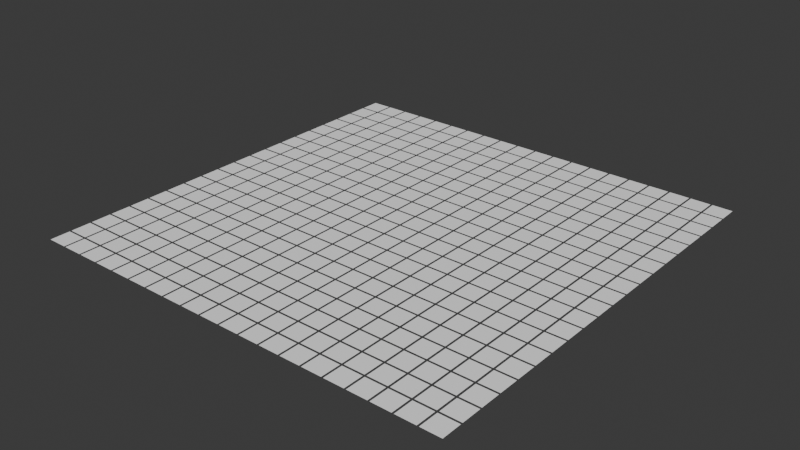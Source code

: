 # Source: QScenes_base.blend  (saved by Blender 4.1.24; exported with 4.5.12 LTS)
import bpy
from mathutils import Matrix  # noqa: F401  (used for matrix-valued properties, if any)

bpy.ops.wm.read_factory_settings(use_empty=True)
scene = bpy.context.scene
scene.name = 'Scene'

# ---- collections
col_collection = bpy.data.collections.new('Collection'); scene.collection.children.link(col_collection)

# ---- materials (node trees are filled in below, after node groups)
mat_material = bpy.data.materials.new('Material')
mat_material.alpha_threshold = 0.0
mat_material.use_transparent_shadow = False
mat_material.roughness = 0.5
mat_material.line_color = (0.0, 0.0, 0.0, 1.0)
mat_material_001 = bpy.data.materials.new('Material.001')
mat_material_001.use_transparent_shadow = False

# ---- material node trees
mat_material.use_nodes = True; mat_material.node_tree.nodes.clear()
_N = mat_material.node_tree.nodes; _L = mat_material.node_tree.links
n0 = _N.new('ShaderNodeOutputMaterial'); n0.name = 'Material Output'; n0.location = (300, 300)
n1 = _N.new('ShaderNodeBsdfPrincipled'); n1.name = 'Principled BSDF'; n1.location = (10, 300)
n1.inputs[0].default_value = (1.0, 1.0, 1.0, 1.0)
n1.inputs[3].default_value = 1.45
_L.new(n1.outputs[0], n0.inputs[0])
n0.is_active_output = True
mat_material_001.use_nodes = True; mat_material_001.node_tree.nodes.clear()
_N = mat_material_001.node_tree.nodes; _L = mat_material_001.node_tree.links
n0 = _N.new('ShaderNodeBsdfPrincipled'); n0.name = 'Principled BSDF'; n0.location = (10, 300)
n0.inputs[0].default_value = (0.8003, 0.01039, 0.0, 1.0)
n1 = _N.new('ShaderNodeOutputMaterial'); n1.name = 'Material Output'; n1.location = (300, 300)
_L.new(n0.outputs[0], n1.inputs[0])
n1.is_active_output = True

# ---- world
world_world = bpy.data.worlds.new('World'); scene.world = world_world
world_world.use_nodes = True; world_world.node_tree.nodes.clear()
_N = world_world.node_tree.nodes; _L = world_world.node_tree.links
n0 = _N.new('ShaderNodeOutputWorld'); n0.name = 'World Output'; n0.location = (300, 300)
n1 = _N.new('ShaderNodeBackground'); n1.name = 'Background'; n1.location = (10, 300)
n1.inputs[0].default_value = (0.05088, 0.05088, 0.05088, 1.0)
_L.new(n1.outputs[0], n0.inputs[0])
n0.is_active_output = True
world_world.color = (0.05088, 0.05088, 0.05088)
world_world.use_sun_shadow = False
world_world.sun_shadow_jitter_overblur = 0.0

# ---- meshes
me_cube_001 = bpy.data.meshes.new('Cube.001')
me_cube_001.from_pydata([(-1.0, -1.0, 1.0), (-1.0, 1.0, 1.0), (1.0, -1.0, 1.0), (1.0, 1.0, 1.0), (1.2, -1.0, 1.0), (1.2, 1.0, 1.0), (3.2, -1.0, 1.0), (3.2, 1.0, 1.0), (3.4, -1.0, 1.0), (3.4, 1.0, 1.0), (5.4, -1.0, 1.0), (5.4, 1.0, 1.0), (5.6, -1.0, 1.0), (5.6, 1.0, 1.0), (7.6, -1.0, 1.0), (7.6, 1.0, 1.0), (7.8, -1.0, 1.0), (7.8, 1.0, 1.0), (9.8, -1.0, 1.0), (9.8, 1.0, 1.0), (10.0, -1.0, 1.0), (10.0, 1.0, 1.0), (12.0, -1.0, 1.0), (12.0, 1.0, 1.0), (12.2, -1.0, 1.0), (12.2, 1.0, 1.0), (14.2, -1.0, 1.0), (14.2, 1.0, 1.0), (14.4, -1.0, 1.0), (14.4, 1.0, 1.0), (16.4, -1.0, 1.0), (16.4, 1.0, 1.0), (16.6, -1.0, 1.0), (16.6, 1.0, 1.0), (18.6, -1.0, 1.0), (18.6, 1.0, 1.0), (18.8, -1.0, 1.0), (18.8, 1.0, 1.0), (20.8, -1.0, 1.0), (20.8, 1.0, 1.0), (21.0, -1.0, 1.0), (21.0, 1.0, 1.0), (23.0, -1.0, 1.0), (23.0, 1.0, 1.0), (23.2, -1.0, 1.0), (23.2, 1.0, 1.0), (25.2, -1.0, 1.0), (25.2, 1.0, 1.0), (25.4, -1.0, 1.0), (25.4, 1.0, 1.0), (27.4, -1.0, 1.0), (27.4, 1.0, 1.0), (27.6, -1.0, 1.0), (27.6, 1.0, 1.0), (29.6, -1.0, 1.0), (29.6, 1.0, 1.0), (29.8, -1.0, 1.0), (29.8, 1.0, 1.0), (31.8, -1.0, 1.0), (31.8, 1.0, 1.0), (32.0, -1.0, 1.0), (32.0, 1.0, 1.0), (34.0, -1.0, 1.0), (34.0, 1.0, 1.0), (34.2, -1.0, 1.0), (34.2, 1.0, 1.0), (36.2, -1.0, 1.0), (36.2, 1.0, 1.0), (36.4, -1.0, 1.0), (36.4, 1.0, 1.0), (38.4, -1.0, 1.0), (38.4, 1.0, 1.0), (38.6, -1.0, 1.0), (38.6, 1.0, 1.0), (40.6, -1.0, 1.0), (40.6, 1.0, 1.0), (40.8, -1.0, 1.0), (40.8, 1.0, 1.0), (42.8, -1.0, 1.0), (42.8, 1.0, 1.0), (-1.0, 1.2, 1.0), (-1.0, 3.2, 1.0), (1.0, 1.2, 1.0), (1.0, 3.2, 1.0), (1.2, 1.2, 1.0), (1.2, 3.2, 1.0), (3.2, 1.2, 1.0), (3.2, 3.2, 1.0), (3.4, 1.2, 1.0), (3.4, 3.2, 1.0), (5.4, 1.2, 1.0), (5.4, 3.2, 1.0), (5.6, 1.2, 1.0), (5.6, 3.2, 1.0), (7.6, 1.2, 1.0), (7.6, 3.2, 1.0), (7.8, 1.2, 1.0), (7.8, 3.2, 1.0), (9.8, 1.2, 1.0), (9.8, 3.2, 1.0), (10.0, 1.2, 1.0), (10.0, 3.2, 1.0), (12.0, 1.2, 1.0), (12.0, 3.2, 1.0), (12.2, 1.2, 1.0), (12.2, 3.2, 1.0), (14.2, 1.2, 1.0), (14.2, 3.2, 1.0), (14.4, 1.2, 1.0), (14.4, 3.2, 1.0), (16.4, 1.2, 1.0), (16.4, 3.2, 1.0), (16.6, 1.2, 1.0), (16.6, 3.2, 1.0), (18.6, 1.2, 1.0), (18.6, 3.2, 1.0), (18.8, 1.2, 1.0), (18.8, 3.2, 1.0), (20.8, 1.2, 1.0), (20.8, 3.2, 1.0), (21.0, 1.2, 1.0), (21.0, 3.2, 1.0), (23.0, 1.2, 1.0), (23.0, 3.2, 1.0), (23.2, 1.2, 1.0), (23.2, 3.2, 1.0), (25.2, 1.2, 1.0), (25.2, 3.2, 1.0), (25.4, 1.2, 1.0), (25.4, 3.2, 1.0), (27.4, 1.2, 1.0), (27.4, 3.2, 1.0), (27.6, 1.2, 1.0), (27.6, 3.2, 1.0), (29.6, 1.2, 1.0), (29.6, 3.2, 1.0), (29.8, 1.2, 1.0), (29.8, 3.2, 1.0), (31.8, 1.2, 1.0), (31.8, 3.2, 1.0), (32.0, 1.2, 1.0), (32.0, 3.2, 1.0), (34.0, 1.2, 1.0), (34.0, 3.2, 1.0), (34.2, 1.2, 1.0), (34.2, 3.2, 1.0), (36.2, 1.2, 1.0), (36.2, 3.2, 1.0), (36.4, 1.2, 1.0), (36.4, 3.2, 1.0), (38.4, 1.2, 1.0), (38.4, 3.2, 1.0), (38.6, 1.2, 1.0), (38.6, 3.2, 1.0), (40.6, 1.2, 1.0), (40.6, 3.2, 1.0), (40.8, 1.2, 1.0), (40.8, 3.2, 1.0), (42.8, 1.2, 1.0), (42.8, 3.2, 1.0), (-1.0, 3.4, 1.0), (-1.0, 5.4, 1.0), (1.0, 3.4, 1.0), (1.0, 5.4, 1.0), (1.2, 3.4, 1.0), (1.2, 5.4, 1.0), (3.2, 3.4, 1.0), (3.2, 5.4, 1.0), (3.4, 3.4, 1.0), (3.4, 5.4, 1.0), (5.4, 3.4, 1.0), (5.4, 5.4, 1.0), (5.6, 3.4, 1.0), (5.6, 5.4, 1.0), (7.6, 3.4, 1.0), (7.6, 5.4, 1.0), (7.8, 3.4, 1.0), (7.8, 5.4, 1.0), (9.8, 3.4, 1.0), (9.8, 5.4, 1.0), (10.0, 3.4, 1.0), (10.0, 5.4, 1.0), (12.0, 3.4, 1.0), (12.0, 5.4, 1.0), (12.2, 3.4, 1.0), (12.2, 5.4, 1.0), (14.2, 3.4, 1.0), (14.2, 5.4, 1.0), (14.4, 3.4, 1.0), (14.4, 5.4, 1.0), (16.4, 3.4, 1.0), (16.4, 5.4, 1.0), (16.6, 3.4, 1.0), (16.6, 5.4, 1.0), (18.6, 3.4, 1.0), (18.6, 5.4, 1.0), (18.8, 3.4, 1.0), (18.8, 5.4, 1.0), (20.8, 3.4, 1.0), (20.8, 5.4, 1.0), (21.0, 3.4, 1.0), (21.0, 5.4, 1.0), (23.0, 3.4, 1.0), (23.0, 5.4, 1.0), (23.2, 3.4, 1.0), (23.2, 5.4, 1.0), (25.2, 3.4, 1.0), (25.2, 5.4, 1.0), (25.4, 3.4, 1.0), (25.4, 5.4, 1.0), (27.4, 3.4, 1.0), (27.4, 5.4, 1.0), (27.6, 3.4, 1.0), (27.6, 5.4, 1.0), (29.6, 3.4, 1.0), (29.6, 5.4, 1.0), (29.8, 3.4, 1.0), (29.8, 5.4, 1.0), (31.8, 3.4, 1.0), (31.8, 5.4, 1.0), (32.0, 3.4, 1.0), (32.0, 5.4, 1.0), (34.0, 3.4, 1.0), (34.0, 5.4, 1.0), (34.2, 3.4, 1.0), (34.2, 5.4, 1.0), (36.2, 3.4, 1.0), (36.2, 5.4, 1.0), (36.4, 3.4, 1.0), (36.4, 5.4, 1.0), (38.4, 3.4, 1.0), (38.4, 5.4, 1.0), (38.6, 3.4, 1.0), (38.6, 5.4, 1.0), (40.6, 3.4, 1.0), (40.6, 5.4, 1.0), (40.8, 3.4, 1.0), (40.8, 5.4, 1.0), (42.8, 3.4, 1.0), (42.8, 5.4, 1.0), (-1.0, 5.6, 1.0), (-1.0, 7.6, 1.0), (1.0, 5.6, 1.0), (1.0, 7.6, 1.0), (1.2, 5.6, 1.0), (1.2, 7.6, 1.0), (3.2, 5.6, 1.0), (3.2, 7.6, 1.0), (3.4, 5.6, 1.0), (3.4, 7.6, 1.0), (5.4, 5.6, 1.0), (5.4, 7.6, 1.0), (5.6, 5.6, 1.0), (5.6, 7.6, 1.0), (7.6, 5.6, 1.0), (7.6, 7.6, 1.0), (7.8, 5.6, 1.0), (7.8, 7.6, 1.0), (9.8, 5.6, 1.0), (9.8, 7.6, 1.0), (10.0, 5.6, 1.0), (10.0, 7.6, 1.0), (12.0, 5.6, 1.0), (12.0, 7.6, 1.0), (12.2, 5.6, 1.0), (12.2, 7.6, 1.0), (14.2, 5.6, 1.0), (14.2, 7.6, 1.0), (14.4, 5.6, 1.0), (14.4, 7.6, 1.0), (16.4, 5.6, 1.0), (16.4, 7.6, 1.0), (16.6, 5.6, 1.0), (16.6, 7.6, 1.0), (18.6, 5.6, 1.0), (18.6, 7.6, 1.0), (18.8, 5.6, 1.0), (18.8, 7.6, 1.0), (20.8, 5.6, 1.0), (20.8, 7.6, 1.0), (21.0, 5.6, 1.0), (21.0, 7.6, 1.0), (23.0, 5.6, 1.0), (23.0, 7.6, 1.0), (23.2, 5.6, 1.0), (23.2, 7.6, 1.0), (25.2, 5.6, 1.0), (25.2, 7.6, 1.0), (25.4, 5.6, 1.0), (25.4, 7.6, 1.0), (27.4, 5.6, 1.0), (27.4, 7.6, 1.0), (27.6, 5.6, 1.0), (27.6, 7.6, 1.0), (29.6, 5.6, 1.0), (29.6, 7.6, 1.0), (29.8, 5.6, 1.0), (29.8, 7.6, 1.0), (31.8, 5.6, 1.0), (31.8, 7.6, 1.0), (32.0, 5.6, 1.0), (32.0, 7.6, 1.0), (34.0, 5.6, 1.0), (34.0, 7.6, 1.0), (34.2, 5.6, 1.0), (34.2, 7.6, 1.0), (36.2, 5.6, 1.0), (36.2, 7.6, 1.0), (36.4, 5.6, 1.0), (36.4, 7.6, 1.0), (38.4, 5.6, 1.0), (38.4, 7.6, 1.0), (38.6, 5.6, 1.0), (38.6, 7.6, 1.0), (40.6, 5.6, 1.0), (40.6, 7.6, 1.0), (40.8, 5.6, 1.0), (40.8, 7.6, 1.0), (42.8, 5.6, 1.0), (42.8, 7.6, 1.0), (-1.0, 7.8, 1.0), (-1.0, 9.8, 1.0), (1.0, 7.8, 1.0), (1.0, 9.8, 1.0), (1.2, 7.8, 1.0), (1.2, 9.8, 1.0), (3.2, 7.8, 1.0), (3.2, 9.8, 1.0), (3.4, 7.8, 1.0), (3.4, 9.8, 1.0), (5.4, 7.8, 1.0), (5.4, 9.8, 1.0), (5.6, 7.8, 1.0), (5.6, 9.8, 1.0), (7.6, 7.8, 1.0), (7.6, 9.8, 1.0), (7.8, 7.8, 1.0), (7.8, 9.8, 1.0), (9.8, 7.8, 1.0), (9.8, 9.8, 1.0), (10.0, 7.8, 1.0), (10.0, 9.8, 1.0), (12.0, 7.8, 1.0), (12.0, 9.8, 1.0), (12.2, 7.8, 1.0), (12.2, 9.8, 1.0), (14.2, 7.8, 1.0), (14.2, 9.8, 1.0), (14.4, 7.8, 1.0), (14.4, 9.8, 1.0), (16.4, 7.8, 1.0), (16.4, 9.8, 1.0), (16.6, 7.8, 1.0), (16.6, 9.8, 1.0), (18.6, 7.8, 1.0), (18.6, 9.8, 1.0), (18.8, 7.8, 1.0), (18.8, 9.8, 1.0), (20.8, 7.8, 1.0), (20.8, 9.8, 1.0), (21.0, 7.8, 1.0), (21.0, 9.8, 1.0), (23.0, 7.8, 1.0), (23.0, 9.8, 1.0), (23.2, 7.8, 1.0), (23.2, 9.8, 1.0), (25.2, 7.8, 1.0), (25.2, 9.8, 1.0), (25.4, 7.8, 1.0), (25.4, 9.8, 1.0), (27.4, 7.8, 1.0), (27.4, 9.8, 1.0), (27.6, 7.8, 1.0), (27.6, 9.8, 1.0), (29.6, 7.8, 1.0), (29.6, 9.8, 1.0), (29.8, 7.8, 1.0), (29.8, 9.8, 1.0), (31.8, 7.8, 1.0), (31.8, 9.8, 1.0), (32.0, 7.8, 1.0), (32.0, 9.8, 1.0), (34.0, 7.8, 1.0), (34.0, 9.8, 1.0), (34.2, 7.8, 1.0), (34.2, 9.8, 1.0), (36.2, 7.8, 1.0), (36.2, 9.8, 1.0), (36.4, 7.8, 1.0), (36.4, 9.8, 1.0), (38.4, 7.8, 1.0), (38.4, 9.8, 1.0), (38.6, 7.8, 1.0), (38.6, 9.8, 1.0), (40.6, 7.8, 1.0), (40.6, 9.8, 1.0), (40.8, 7.8, 1.0), (40.8, 9.8, 1.0), (42.8, 7.8, 1.0), (42.8, 9.8, 1.0), (-1.0, 10.0, 1.0), (-1.0, 12.0, 1.0), (1.0, 10.0, 1.0), (1.0, 12.0, 1.0), (1.2, 10.0, 1.0), (1.2, 12.0, 1.0), (3.2, 10.0, 1.0), (3.2, 12.0, 1.0), (3.4, 10.0, 1.0), (3.4, 12.0, 1.0), (5.4, 10.0, 1.0), (5.4, 12.0, 1.0), (5.6, 10.0, 1.0), (5.6, 12.0, 1.0), (7.6, 10.0, 1.0), (7.6, 12.0, 1.0), (7.8, 10.0, 1.0), (7.8, 12.0, 1.0), (9.8, 10.0, 1.0), (9.8, 12.0, 1.0), (10.0, 10.0, 1.0), (10.0, 12.0, 1.0), (12.0, 10.0, 1.0), (12.0, 12.0, 1.0), (12.2, 10.0, 1.0), (12.2, 12.0, 1.0), (14.2, 10.0, 1.0), (14.2, 12.0, 1.0), (14.4, 10.0, 1.0), (14.4, 12.0, 1.0), (16.4, 10.0, 1.0), (16.4, 12.0, 1.0), (16.6, 10.0, 1.0), (16.6, 12.0, 1.0), (18.6, 10.0, 1.0), (18.6, 12.0, 1.0), (18.8, 10.0, 1.0), (18.8, 12.0, 1.0), (20.8, 10.0, 1.0), (20.8, 12.0, 1.0), (21.0, 10.0, 1.0), (21.0, 12.0, 1.0), (23.0, 10.0, 1.0), (23.0, 12.0, 1.0), (23.2, 10.0, 1.0), (23.2, 12.0, 1.0), (25.2, 10.0, 1.0), (25.2, 12.0, 1.0), (25.4, 10.0, 1.0), (25.4, 12.0, 1.0), (27.4, 10.0, 1.0), (27.4, 12.0, 1.0), (27.6, 10.0, 1.0), (27.6, 12.0, 1.0), (29.6, 10.0, 1.0), (29.6, 12.0, 1.0), (29.8, 10.0, 1.0), (29.8, 12.0, 1.0), (31.8, 10.0, 1.0), (31.8, 12.0, 1.0), (32.0, 10.0, 1.0), (32.0, 12.0, 1.0), (34.0, 10.0, 1.0), (34.0, 12.0, 1.0), (34.2, 10.0, 1.0), (34.2, 12.0, 1.0), (36.2, 10.0, 1.0), (36.2, 12.0, 1.0), (36.4, 10.0, 1.0), (36.4, 12.0, 1.0), (38.4, 10.0, 1.0), (38.4, 12.0, 1.0), (38.6, 10.0, 1.0), (38.6, 12.0, 1.0), (40.6, 10.0, 1.0), (40.6, 12.0, 1.0), (40.8, 10.0, 1.0), (40.8, 12.0, 1.0), (42.8, 10.0, 1.0), (42.8, 12.0, 1.0), (-1.0, 12.2, 1.0), (-1.0, 14.2, 1.0), (1.0, 12.2, 1.0), (1.0, 14.2, 1.0), (1.2, 12.2, 1.0), (1.2, 14.2, 1.0), (3.2, 12.2, 1.0), (3.2, 14.2, 1.0), (3.4, 12.2, 1.0), (3.4, 14.2, 1.0), (5.4, 12.2, 1.0), (5.4, 14.2, 1.0), (5.6, 12.2, 1.0), (5.6, 14.2, 1.0), (7.6, 12.2, 1.0), (7.6, 14.2, 1.0), (7.8, 12.2, 1.0), (7.8, 14.2, 1.0), (9.8, 12.2, 1.0), (9.8, 14.2, 1.0), (10.0, 12.2, 1.0), (10.0, 14.2, 1.0), (12.0, 12.2, 1.0), (12.0, 14.2, 1.0), (12.2, 12.2, 1.0), (12.2, 14.2, 1.0), (14.2, 12.2, 1.0), (14.2, 14.2, 1.0), (14.4, 12.2, 1.0), (14.4, 14.2, 1.0), (16.4, 12.2, 1.0), (16.4, 14.2, 1.0), (16.6, 12.2, 1.0), (16.6, 14.2, 1.0), (18.6, 12.2, 1.0), (18.6, 14.2, 1.0), (18.8, 12.2, 1.0), (18.8, 14.2, 1.0), (20.8, 12.2, 1.0), (20.8, 14.2, 1.0), (21.0, 12.2, 1.0), (21.0, 14.2, 1.0), (23.0, 12.2, 1.0), (23.0, 14.2, 1.0), (23.2, 12.2, 1.0), (23.2, 14.2, 1.0), (25.2, 12.2, 1.0), (25.2, 14.2, 1.0), (25.4, 12.2, 1.0), (25.4, 14.2, 1.0), (27.4, 12.2, 1.0), (27.4, 14.2, 1.0), (27.6, 12.2, 1.0), (27.6, 14.2, 1.0), (29.6, 12.2, 1.0), (29.6, 14.2, 1.0), (29.8, 12.2, 1.0), (29.8, 14.2, 1.0), (31.8, 12.2, 1.0), (31.8, 14.2, 1.0), (32.0, 12.2, 1.0), (32.0, 14.2, 1.0), (34.0, 12.2, 1.0), (34.0, 14.2, 1.0), (34.2, 12.2, 1.0), (34.2, 14.2, 1.0), (36.2, 12.2, 1.0), (36.2, 14.2, 1.0), (36.4, 12.2, 1.0), (36.4, 14.2, 1.0), (38.4, 12.2, 1.0), (38.4, 14.2, 1.0), (38.6, 12.2, 1.0), (38.6, 14.2, 1.0), (40.6, 12.2, 1.0), (40.6, 14.2, 1.0), (40.8, 12.2, 1.0), (40.8, 14.2, 1.0), (42.8, 12.2, 1.0), (42.8, 14.2, 1.0), (-1.0, 14.4, 1.0), (-1.0, 16.4, 1.0), (1.0, 14.4, 1.0), (1.0, 16.4, 1.0), (1.2, 14.4, 1.0), (1.2, 16.4, 1.0), (3.2, 14.4, 1.0), (3.2, 16.4, 1.0), (3.4, 14.4, 1.0), (3.4, 16.4, 1.0), (5.4, 14.4, 1.0), (5.4, 16.4, 1.0), (5.6, 14.4, 1.0), (5.6, 16.4, 1.0), (7.6, 14.4, 1.0), (7.6, 16.4, 1.0), (7.8, 14.4, 1.0), (7.8, 16.4, 1.0), (9.8, 14.4, 1.0), (9.8, 16.4, 1.0), (10.0, 14.4, 1.0), (10.0, 16.4, 1.0), (12.0, 14.4, 1.0), (12.0, 16.4, 1.0), (12.2, 14.4, 1.0), (12.2, 16.4, 1.0), (14.2, 14.4, 1.0), (14.2, 16.4, 1.0), (14.4, 14.4, 1.0), (14.4, 16.4, 1.0), (16.4, 14.4, 1.0), (16.4, 16.4, 1.0), (16.6, 14.4, 1.0), (16.6, 16.4, 1.0), (18.6, 14.4, 1.0), (18.6, 16.4, 1.0), (18.8, 14.4, 1.0), (18.8, 16.4, 1.0), (20.8, 14.4, 1.0), (20.8, 16.4, 1.0), (21.0, 14.4, 1.0), (21.0, 16.4, 1.0), (23.0, 14.4, 1.0), (23.0, 16.4, 1.0), (23.2, 14.4, 1.0), (23.2, 16.4, 1.0), (25.2, 14.4, 1.0), (25.2, 16.4, 1.0), (25.4, 14.4, 1.0), (25.4, 16.4, 1.0), (27.4, 14.4, 1.0), (27.4, 16.4, 1.0), (27.6, 14.4, 1.0), (27.6, 16.4, 1.0), (29.6, 14.4, 1.0), (29.6, 16.4, 1.0), (29.8, 14.4, 1.0), (29.8, 16.4, 1.0), (31.8, 14.4, 1.0), (31.8, 16.4, 1.0), (32.0, 14.4, 1.0), (32.0, 16.4, 1.0), (34.0, 14.4, 1.0), (34.0, 16.4, 1.0), (34.2, 14.4, 1.0), (34.2, 16.4, 1.0), (36.2, 14.4, 1.0), (36.2, 16.4, 1.0), (36.4, 14.4, 1.0), (36.4, 16.4, 1.0), (38.4, 14.4, 1.0), (38.4, 16.4, 1.0), (38.6, 14.4, 1.0), (38.6, 16.4, 1.0), (40.6, 14.4, 1.0), (40.6, 16.4, 1.0), (40.8, 14.4, 1.0), (40.8, 16.4, 1.0), (42.8, 14.4, 1.0), (42.8, 16.4, 1.0), (-1.0, 16.6, 1.0), (-1.0, 18.6, 1.0), (1.0, 16.6, 1.0), (1.0, 18.6, 1.0), (1.2, 16.6, 1.0), (1.2, 18.6, 1.0), (3.2, 16.6, 1.0), (3.2, 18.6, 1.0), (3.4, 16.6, 1.0), (3.4, 18.6, 1.0), (5.4, 16.6, 1.0), (5.4, 18.6, 1.0), (5.6, 16.6, 1.0), (5.6, 18.6, 1.0), (7.6, 16.6, 1.0), (7.6, 18.6, 1.0), (7.8, 16.6, 1.0), (7.8, 18.6, 1.0), (9.8, 16.6, 1.0), (9.8, 18.6, 1.0), (10.0, 16.6, 1.0), (10.0, 18.6, 1.0), (12.0, 16.6, 1.0), (12.0, 18.6, 1.0), (12.2, 16.6, 1.0), (12.2, 18.6, 1.0), (14.2, 16.6, 1.0), (14.2, 18.6, 1.0), (14.4, 16.6, 1.0), (14.4, 18.6, 1.0), (16.4, 16.6, 1.0), (16.4, 18.6, 1.0), (16.6, 16.6, 1.0), (16.6, 18.6, 1.0), (18.6, 16.6, 1.0), (18.6, 18.6, 1.0), (18.8, 16.6, 1.0), (18.8, 18.6, 1.0), (20.8, 16.6, 1.0), (20.8, 18.6, 1.0), (21.0, 16.6, 1.0), (21.0, 18.6, 1.0), (23.0, 16.6, 1.0), (23.0, 18.6, 1.0), (23.2, 16.6, 1.0), (23.2, 18.6, 1.0), (25.2, 16.6, 1.0), (25.2, 18.6, 1.0), (25.4, 16.6, 1.0), (25.4, 18.6, 1.0), (27.4, 16.6, 1.0), (27.4, 18.6, 1.0), (27.6, 16.6, 1.0), (27.6, 18.6, 1.0), (29.6, 16.6, 1.0), (29.6, 18.6, 1.0), (29.8, 16.6, 1.0), (29.8, 18.6, 1.0), (31.8, 16.6, 1.0), (31.8, 18.6, 1.0), (32.0, 16.6, 1.0), (32.0, 18.6, 1.0), (34.0, 16.6, 1.0), (34.0, 18.6, 1.0), (34.2, 16.6, 1.0), (34.2, 18.6, 1.0), (36.2, 16.6, 1.0), (36.2, 18.6, 1.0), (36.4, 16.6, 1.0), (36.4, 18.6, 1.0), (38.4, 16.6, 1.0), (38.4, 18.6, 1.0), (38.6, 16.6, 1.0), (38.6, 18.6, 1.0), (40.6, 16.6, 1.0), (40.6, 18.6, 1.0), (40.8, 16.6, 1.0), (40.8, 18.6, 1.0), (42.8, 16.6, 1.0), (42.8, 18.6, 1.0), (-1.0, 18.8, 1.0), (-1.0, 20.8, 1.0), (1.0, 18.8, 1.0), (1.0, 20.8, 1.0), (1.2, 18.8, 1.0), (1.2, 20.8, 1.0), (3.2, 18.8, 1.0), (3.2, 20.8, 1.0), (3.4, 18.8, 1.0), (3.4, 20.8, 1.0), (5.4, 18.8, 1.0), (5.4, 20.8, 1.0), (5.6, 18.8, 1.0), (5.6, 20.8, 1.0), (7.6, 18.8, 1.0), (7.6, 20.8, 1.0), (7.8, 18.8, 1.0), (7.8, 20.8, 1.0), (9.8, 18.8, 1.0), (9.8, 20.8, 1.0), (10.0, 18.8, 1.0), (10.0, 20.8, 1.0), (12.0, 18.8, 1.0), (12.0, 20.8, 1.0), (12.2, 18.8, 1.0), (12.2, 20.8, 1.0), (14.2, 18.8, 1.0), (14.2, 20.8, 1.0), (14.4, 18.8, 1.0), (14.4, 20.8, 1.0), (16.4, 18.8, 1.0), (16.4, 20.8, 1.0), (16.6, 18.8, 1.0), (16.6, 20.8, 1.0), (18.6, 18.8, 1.0), (18.6, 20.8, 1.0), (18.8, 18.8, 1.0), (18.8, 20.8, 1.0), (20.8, 18.8, 1.0), (20.8, 20.8, 1.0), (21.0, 18.8, 1.0), (21.0, 20.8, 1.0), (23.0, 18.8, 1.0), (23.0, 20.8, 1.0), (23.2, 18.8, 1.0), (23.2, 20.8, 1.0), (25.2, 18.8, 1.0), (25.2, 20.8, 1.0), (25.4, 18.8, 1.0), (25.4, 20.8, 1.0), (27.4, 18.8, 1.0), (27.4, 20.8, 1.0), (27.6, 18.8, 1.0), (27.6, 20.8, 1.0), (29.6, 18.8, 1.0), (29.6, 20.8, 1.0), (29.8, 18.8, 1.0), (29.8, 20.8, 1.0), (31.8, 18.8, 1.0), (31.8, 20.8, 1.0), (32.0, 18.8, 1.0), (32.0, 20.8, 1.0), (34.0, 18.8, 1.0), (34.0, 20.8, 1.0), (34.2, 18.8, 1.0), (34.2, 20.8, 1.0), (36.2, 18.8, 1.0), (36.2, 20.8, 1.0), (36.4, 18.8, 1.0), (36.4, 20.8, 1.0), (38.4, 18.8, 1.0), (38.4, 20.8, 1.0), (38.6, 18.8, 1.0), (38.6, 20.8, 1.0), (40.6, 18.8, 1.0), (40.6, 20.8, 1.0), (40.8, 18.8, 1.0), (40.8, 20.8, 1.0), (42.8, 18.8, 1.0), (42.8, 20.8, 1.0), (-1.0, 21.0, 1.0), (-1.0, 23.0, 1.0), (1.0, 21.0, 1.0), (1.0, 23.0, 1.0), (1.2, 21.0, 1.0), (1.2, 23.0, 1.0), (3.2, 21.0, 1.0), (3.2, 23.0, 1.0), (3.4, 21.0, 1.0), (3.4, 23.0, 1.0), (5.4, 21.0, 1.0), (5.4, 23.0, 1.0), (5.6, 21.0, 1.0), (5.6, 23.0, 1.0), (7.6, 21.0, 1.0), (7.6, 23.0, 1.0), (7.8, 21.0, 1.0), (7.8, 23.0, 1.0), (9.8, 21.0, 1.0), (9.8, 23.0, 1.0), (10.0, 21.0, 1.0), (10.0, 23.0, 1.0), (12.0, 21.0, 1.0), (12.0, 23.0, 1.0), (12.2, 21.0, 1.0), (12.2, 23.0, 1.0), (14.2, 21.0, 1.0), (14.2, 23.0, 1.0), (14.4, 21.0, 1.0), (14.4, 23.0, 1.0), (16.4, 21.0, 1.0), (16.4, 23.0, 1.0), (16.6, 21.0, 1.0), (16.6, 23.0, 1.0), (18.6, 21.0, 1.0), (18.6, 23.0, 1.0), (18.8, 21.0, 1.0), (18.8, 23.0, 1.0), (20.8, 21.0, 1.0), (20.8, 23.0, 1.0), (21.0, 21.0, 1.0), (21.0, 23.0, 1.0), (23.0, 21.0, 1.0), (23.0, 23.0, 1.0), (23.2, 21.0, 1.0), (23.2, 23.0, 1.0), (25.2, 21.0, 1.0), (25.2, 23.0, 1.0), (25.4, 21.0, 1.0), (25.4, 23.0, 1.0), (27.4, 21.0, 1.0), (27.4, 23.0, 1.0), (27.6, 21.0, 1.0), (27.6, 23.0, 1.0), (29.6, 21.0, 1.0), (29.6, 23.0, 1.0), (29.8, 21.0, 1.0), (29.8, 23.0, 1.0), (31.8, 21.0, 1.0), (31.8, 23.0, 1.0), (32.0, 21.0, 1.0), (32.0, 23.0, 1.0), (34.0, 21.0, 1.0), (34.0, 23.0, 1.0), (34.2, 21.0, 1.0), (34.2, 23.0, 1.0), (36.2, 21.0, 1.0), (36.2, 23.0, 1.0), (36.4, 21.0, 1.0), (36.4, 23.0, 1.0), (38.4, 21.0, 1.0), (38.4, 23.0, 1.0), (38.6, 21.0, 1.0), (38.6, 23.0, 1.0), (40.6, 21.0, 1.0), (40.6, 23.0, 1.0), (40.8, 21.0, 1.0), (40.8, 23.0, 1.0), (42.8, 21.0, 1.0), (42.8, 23.0, 1.0), (-1.0, 23.2, 1.0), (-1.0, 25.2, 1.0), (1.0, 23.2, 1.0), (1.0, 25.2, 1.0), (1.2, 23.2, 1.0), (1.2, 25.2, 1.0), (3.2, 23.2, 1.0), (3.2, 25.2, 1.0), (3.4, 23.2, 1.0), (3.4, 25.2, 1.0), (5.4, 23.2, 1.0), (5.4, 25.2, 1.0), (5.6, 23.2, 1.0), (5.6, 25.2, 1.0), (7.6, 23.2, 1.0), (7.6, 25.2, 1.0), (7.8, 23.2, 1.0), (7.8, 25.2, 1.0), (9.8, 23.2, 1.0), (9.8, 25.2, 1.0), (10.0, 23.2, 1.0), (10.0, 25.2, 1.0), (12.0, 23.2, 1.0), (12.0, 25.2, 1.0), (12.2, 23.2, 1.0), (12.2, 25.2, 1.0), (14.2, 23.2, 1.0), (14.2, 25.2, 1.0), (14.4, 23.2, 1.0), (14.4, 25.2, 1.0), (16.4, 23.2, 1.0), (16.4, 25.2, 1.0), (16.6, 23.2, 1.0), (16.6, 25.2, 1.0), (18.6, 23.2, 1.0), (18.6, 25.2, 1.0), (18.8, 23.2, 1.0), (18.8, 25.2, 1.0), (20.8, 23.2, 1.0), (20.8, 25.2, 1.0), (21.0, 23.2, 1.0), (21.0, 25.2, 1.0), (23.0, 23.2, 1.0), (23.0, 25.2, 1.0), (23.2, 23.2, 1.0), (23.2, 25.2, 1.0), (25.2, 23.2, 1.0), (25.2, 25.2, 1.0), (25.4, 23.2, 1.0), (25.4, 25.2, 1.0), (27.4, 23.2, 1.0), (27.4, 25.2, 1.0), (27.6, 23.2, 1.0), (27.6, 25.2, 1.0), (29.6, 23.2, 1.0), (29.6, 25.2, 1.0), (29.8, 23.2, 1.0), (29.8, 25.2, 1.0), (31.8, 23.2, 1.0), (31.8, 25.2, 1.0), (32.0, 23.2, 1.0), (32.0, 25.2, 1.0), (34.0, 23.2, 1.0), (34.0, 25.2, 1.0), (34.2, 23.2, 1.0), (34.2, 25.2, 1.0), (36.2, 23.2, 1.0), (36.2, 25.2, 1.0), (36.4, 23.2, 1.0), (36.4, 25.2, 1.0), (38.4, 23.2, 1.0), (38.4, 25.2, 1.0), (38.6, 23.2, 1.0), (38.6, 25.2, 1.0), (40.6, 23.2, 1.0), (40.6, 25.2, 1.0), (40.8, 23.2, 1.0), (40.8, 25.2, 1.0), (42.8, 23.2, 1.0), (42.8, 25.2, 1.0), (-1.0, 25.4, 1.0), (-1.0, 27.4, 1.0), (1.0, 25.4, 1.0), (1.0, 27.4, 1.0), (1.2, 25.4, 1.0), (1.2, 27.4, 1.0), (3.2, 25.4, 1.0), (3.2, 27.4, 1.0), (3.4, 25.4, 1.0), (3.4, 27.4, 1.0), (5.4, 25.4, 1.0), (5.4, 27.4, 1.0), (5.6, 25.4, 1.0), (5.6, 27.4, 1.0), (7.6, 25.4, 1.0), (7.6, 27.4, 1.0), (7.8, 25.4, 1.0), (7.8, 27.4, 1.0), (9.8, 25.4, 1.0), (9.8, 27.4, 1.0), (10.0, 25.4, 1.0), (10.0, 27.4, 1.0), (12.0, 25.4, 1.0), (12.0, 27.4, 1.0), (12.2, 25.4, 1.0), (12.2, 27.4, 1.0), (14.2, 25.4, 1.0), (14.2, 27.4, 1.0), (14.4, 25.4, 1.0), (14.4, 27.4, 1.0), (16.4, 25.4, 1.0), (16.4, 27.4, 1.0), (16.6, 25.4, 1.0), (16.6, 27.4, 1.0), (18.6, 25.4, 1.0), (18.6, 27.4, 1.0), (18.8, 25.4, 1.0), (18.8, 27.4, 1.0), (20.8, 25.4, 1.0), (20.8, 27.4, 1.0), (21.0, 25.4, 1.0), (21.0, 27.4, 1.0), (23.0, 25.4, 1.0), (23.0, 27.4, 1.0), (23.2, 25.4, 1.0), (23.2, 27.4, 1.0), (25.2, 25.4, 1.0), (25.2, 27.4, 1.0), (25.4, 25.4, 1.0), (25.4, 27.4, 1.0), (27.4, 25.4, 1.0), (27.4, 27.4, 1.0), (27.6, 25.4, 1.0), (27.6, 27.4, 1.0), (29.6, 25.4, 1.0), (29.6, 27.4, 1.0), (29.8, 25.4, 1.0), (29.8, 27.4, 1.0), (31.8, 25.4, 1.0), (31.8, 27.4, 1.0), (32.0, 25.4, 1.0), (32.0, 27.4, 1.0), (34.0, 25.4, 1.0), (34.0, 27.4, 1.0), (34.2, 25.4, 1.0), (34.2, 27.4, 1.0), (36.2, 25.4, 1.0), (36.2, 27.4, 1.0), (36.4, 25.4, 1.0), (36.4, 27.4, 1.0), (38.4, 25.4, 1.0), (38.4, 27.4, 1.0), (38.6, 25.4, 1.0), (38.6, 27.4, 1.0), (40.6, 25.4, 1.0), (40.6, 27.4, 1.0), (40.8, 25.4, 1.0), (40.8, 27.4, 1.0), (42.8, 25.4, 1.0), (42.8, 27.4, 1.0), (-1.0, 27.6, 1.0), (-1.0, 29.6, 1.0), (1.0, 27.6, 1.0), (1.0, 29.6, 1.0), (1.2, 27.6, 1.0), (1.2, 29.6, 1.0), (3.2, 27.6, 1.0), (3.2, 29.6, 1.0), (3.4, 27.6, 1.0), (3.4, 29.6, 1.0), (5.4, 27.6, 1.0), (5.4, 29.6, 1.0), (5.6, 27.6, 1.0), (5.6, 29.6, 1.0), (7.6, 27.6, 1.0), (7.6, 29.6, 1.0), (7.8, 27.6, 1.0), (7.8, 29.6, 1.0), (9.8, 27.6, 1.0), (9.8, 29.6, 1.0), (10.0, 27.6, 1.0), (10.0, 29.6, 1.0), (12.0, 27.6, 1.0), (12.0, 29.6, 1.0), (12.2, 27.6, 1.0), (12.2, 29.6, 1.0), (14.2, 27.6, 1.0), (14.2, 29.6, 1.0), (14.4, 27.6, 1.0), (14.4, 29.6, 1.0), (16.4, 27.6, 1.0), (16.4, 29.6, 1.0), (16.6, 27.6, 1.0), (16.6, 29.6, 1.0), (18.6, 27.6, 1.0), (18.6, 29.6, 1.0), (18.8, 27.6, 1.0), (18.8, 29.6, 1.0), (20.8, 27.6, 1.0), (20.8, 29.6, 1.0), (21.0, 27.6, 1.0), (21.0, 29.6, 1.0), (23.0, 27.6, 1.0), (23.0, 29.6, 1.0), (23.2, 27.6, 1.0), (23.2, 29.6, 1.0), (25.2, 27.6, 1.0), (25.2, 29.6, 1.0), (25.4, 27.6, 1.0), (25.4, 29.6, 1.0), (27.4, 27.6, 1.0), (27.4, 29.6, 1.0), (27.6, 27.6, 1.0), (27.6, 29.6, 1.0), (29.6, 27.6, 1.0), (29.6, 29.6, 1.0), (29.8, 27.6, 1.0), (29.8, 29.6, 1.0), (31.8, 27.6, 1.0), (31.8, 29.6, 1.0), (32.0, 27.6, 1.0), (32.0, 29.6, 1.0), (34.0, 27.6, 1.0), (34.0, 29.6, 1.0), (34.2, 27.6, 1.0), (34.2, 29.6, 1.0), (36.2, 27.6, 1.0), (36.2, 29.6, 1.0), (36.4, 27.6, 1.0), (36.4, 29.6, 1.0), (38.4, 27.6, 1.0), (38.4, 29.6, 1.0), (38.6, 27.6, 1.0), (38.6, 29.6, 1.0), (40.6, 27.6, 1.0), (40.6, 29.6, 1.0), (40.8, 27.6, 1.0), (40.8, 29.6, 1.0), (42.8, 27.6, 1.0), (42.8, 29.6, 1.0), (-1.0, 29.8, 1.0), (-1.0, 31.8, 1.0), (1.0, 29.8, 1.0), (1.0, 31.8, 1.0), (1.2, 29.8, 1.0), (1.2, 31.8, 1.0), (3.2, 29.8, 1.0), (3.2, 31.8, 1.0), (3.4, 29.8, 1.0), (3.4, 31.8, 1.0), (5.4, 29.8, 1.0), (5.4, 31.8, 1.0), (5.6, 29.8, 1.0), (5.6, 31.8, 1.0), (7.6, 29.8, 1.0), (7.6, 31.8, 1.0), (7.8, 29.8, 1.0), (7.8, 31.8, 1.0), (9.8, 29.8, 1.0), (9.8, 31.8, 1.0), (10.0, 29.8, 1.0), (10.0, 31.8, 1.0), (12.0, 29.8, 1.0), (12.0, 31.8, 1.0), (12.2, 29.8, 1.0), (12.2, 31.8, 1.0), (14.2, 29.8, 1.0), (14.2, 31.8, 1.0), (14.4, 29.8, 1.0), (14.4, 31.8, 1.0), (16.4, 29.8, 1.0), (16.4, 31.8, 1.0), (16.6, 29.8, 1.0), (16.6, 31.8, 1.0), (18.6, 29.8, 1.0), (18.6, 31.8, 1.0), (18.8, 29.8, 1.0), (18.8, 31.8, 1.0), (20.8, 29.8, 1.0), (20.8, 31.8, 1.0), (21.0, 29.8, 1.0), (21.0, 31.8, 1.0), (23.0, 29.8, 1.0), (23.0, 31.8, 1.0), (23.2, 29.8, 1.0), (23.2, 31.8, 1.0), (25.2, 29.8, 1.0), (25.2, 31.8, 1.0), (25.4, 29.8, 1.0), (25.4, 31.8, 1.0), (27.4, 29.8, 1.0), (27.4, 31.8, 1.0), (27.6, 29.8, 1.0), (27.6, 31.8, 1.0), (29.6, 29.8, 1.0), (29.6, 31.8, 1.0), (29.8, 29.8, 1.0), (29.8, 31.8, 1.0), (31.8, 29.8, 1.0), (31.8, 31.8, 1.0), (32.0, 29.8, 1.0), (32.0, 31.8, 1.0), (34.0, 29.8, 1.0), (34.0, 31.8, 1.0), (34.2, 29.8, 1.0), (34.2, 31.8, 1.0), (36.2, 29.8, 1.0), (36.2, 31.8, 1.0), (36.4, 29.8, 1.0), (36.4, 31.8, 1.0), (38.4, 29.8, 1.0), (38.4, 31.8, 1.0), (38.6, 29.8, 1.0), (38.6, 31.8, 1.0), (40.6, 29.8, 1.0), (40.6, 31.8, 1.0), (40.8, 29.8, 1.0), (40.8, 31.8, 1.0), (42.8, 29.8, 1.0), (42.8, 31.8, 1.0), (-1.0, 32.0, 1.0), (-1.0, 34.0, 1.0), (1.0, 32.0, 1.0), (1.0, 34.0, 1.0), (1.2, 32.0, 1.0), (1.2, 34.0, 1.0), (3.2, 32.0, 1.0), (3.2, 34.0, 1.0), (3.4, 32.0, 1.0), (3.4, 34.0, 1.0), (5.4, 32.0, 1.0), (5.4, 34.0, 1.0), (5.6, 32.0, 1.0), (5.6, 34.0, 1.0), (7.6, 32.0, 1.0), (7.6, 34.0, 1.0), (7.8, 32.0, 1.0), (7.8, 34.0, 1.0), (9.8, 32.0, 1.0), (9.8, 34.0, 1.0), (10.0, 32.0, 1.0), (10.0, 34.0, 1.0), (12.0, 32.0, 1.0), (12.0, 34.0, 1.0), (12.2, 32.0, 1.0), (12.2, 34.0, 1.0), (14.2, 32.0, 1.0), (14.2, 34.0, 1.0), (14.4, 32.0, 1.0), (14.4, 34.0, 1.0), (16.4, 32.0, 1.0), (16.4, 34.0, 1.0), (16.6, 32.0, 1.0), (16.6, 34.0, 1.0), (18.6, 32.0, 1.0), (18.6, 34.0, 1.0), (18.8, 32.0, 1.0), (18.8, 34.0, 1.0), (20.8, 32.0, 1.0), (20.8, 34.0, 1.0), (21.0, 32.0, 1.0), (21.0, 34.0, 1.0), (23.0, 32.0, 1.0), (23.0, 34.0, 1.0), (23.2, 32.0, 1.0), (23.2, 34.0, 1.0), (25.2, 32.0, 1.0), (25.2, 34.0, 1.0), (25.4, 32.0, 1.0), (25.4, 34.0, 1.0), (27.4, 32.0, 1.0), (27.4, 34.0, 1.0), (27.6, 32.0, 1.0), (27.6, 34.0, 1.0), (29.6, 32.0, 1.0), (29.6, 34.0, 1.0), (29.8, 32.0, 1.0), (29.8, 34.0, 1.0), (31.8, 32.0, 1.0), (31.8, 34.0, 1.0), (32.0, 32.0, 1.0), (32.0, 34.0, 1.0), (34.0, 32.0, 1.0), (34.0, 34.0, 1.0), (34.2, 32.0, 1.0), (34.2, 34.0, 1.0), (36.2, 32.0, 1.0), (36.2, 34.0, 1.0), (36.4, 32.0, 1.0), (36.4, 34.0, 1.0), (38.4, 32.0, 1.0), (38.4, 34.0, 1.0), (38.6, 32.0, 1.0), (38.6, 34.0, 1.0), (40.6, 32.0, 1.0), (40.6, 34.0, 1.0), (40.8, 32.0, 1.0), (40.8, 34.0, 1.0), (42.8, 32.0, 1.0), (42.8, 34.0, 1.0), (-1.0, 34.2, 1.0), (-1.0, 36.2, 1.0), (1.0, 34.2, 1.0), (1.0, 36.2, 1.0), (1.2, 34.2, 1.0), (1.2, 36.2, 1.0), (3.2, 34.2, 1.0), (3.2, 36.2, 1.0), (3.4, 34.2, 1.0), (3.4, 36.2, 1.0), (5.4, 34.2, 1.0), (5.4, 36.2, 1.0), (5.6, 34.2, 1.0), (5.6, 36.2, 1.0), (7.6, 34.2, 1.0), (7.6, 36.2, 1.0), (7.8, 34.2, 1.0), (7.8, 36.2, 1.0), (9.8, 34.2, 1.0), (9.8, 36.2, 1.0), (10.0, 34.2, 1.0), (10.0, 36.2, 1.0), (12.0, 34.2, 1.0), (12.0, 36.2, 1.0), (12.2, 34.2, 1.0), (12.2, 36.2, 1.0), (14.2, 34.2, 1.0), (14.2, 36.2, 1.0), (14.4, 34.2, 1.0), (14.4, 36.2, 1.0), (16.4, 34.2, 1.0), (16.4, 36.2, 1.0), (16.6, 34.2, 1.0), (16.6, 36.2, 1.0), (18.6, 34.2, 1.0), (18.6, 36.2, 1.0), (18.8, 34.2, 1.0), (18.8, 36.2, 1.0), (20.8, 34.2, 1.0), (20.8, 36.2, 1.0), (21.0, 34.2, 1.0), (21.0, 36.2, 1.0), (23.0, 34.2, 1.0), (23.0, 36.2, 1.0), (23.2, 34.2, 1.0), (23.2, 36.2, 1.0), (25.2, 34.2, 1.0), (25.2, 36.2, 1.0), (25.4, 34.2, 1.0), (25.4, 36.2, 1.0), (27.4, 34.2, 1.0), (27.4, 36.2, 1.0), (27.6, 34.2, 1.0), (27.6, 36.2, 1.0), (29.6, 34.2, 1.0), (29.6, 36.2, 1.0), (29.8, 34.2, 1.0), (29.8, 36.2, 1.0), (31.8, 34.2, 1.0), (31.8, 36.2, 1.0), (32.0, 34.2, 1.0), (32.0, 36.2, 1.0), (34.0, 34.2, 1.0), (34.0, 36.2, 1.0), (34.2, 34.2, 1.0), (34.2, 36.2, 1.0), (36.2, 34.2, 1.0), (36.2, 36.2, 1.0), (36.4, 34.2, 1.0), (36.4, 36.2, 1.0), (38.4, 34.2, 1.0), (38.4, 36.2, 1.0), (38.6, 34.2, 1.0), (38.6, 36.2, 1.0), (40.6, 34.2, 1.0), (40.6, 36.2, 1.0), (40.8, 34.2, 1.0), (40.8, 36.2, 1.0), (42.8, 34.2, 1.0), (42.8, 36.2, 1.0), (-1.0, 36.4, 1.0), (-1.0, 38.4, 1.0), (1.0, 36.4, 1.0), (1.0, 38.4, 1.0), (1.2, 36.4, 1.0), (1.2, 38.4, 1.0), (3.2, 36.4, 1.0), (3.2, 38.4, 1.0), (3.4, 36.4, 1.0), (3.4, 38.4, 1.0), (5.4, 36.4, 1.0), (5.4, 38.4, 1.0), (5.6, 36.4, 1.0), (5.6, 38.4, 1.0), (7.6, 36.4, 1.0), (7.6, 38.4, 1.0), (7.8, 36.4, 1.0), (7.8, 38.4, 1.0), (9.8, 36.4, 1.0), (9.8, 38.4, 1.0), (10.0, 36.4, 1.0), (10.0, 38.4, 1.0), (12.0, 36.4, 1.0), (12.0, 38.4, 1.0), (12.2, 36.4, 1.0), (12.2, 38.4, 1.0), (14.2, 36.4, 1.0), (14.2, 38.4, 1.0), (14.4, 36.4, 1.0), (14.4, 38.4, 1.0), (16.4, 36.4, 1.0), (16.4, 38.4, 1.0), (16.6, 36.4, 1.0), (16.6, 38.4, 1.0), (18.6, 36.4, 1.0), (18.6, 38.4, 1.0), (18.8, 36.4, 1.0), (18.8, 38.4, 1.0), (20.8, 36.4, 1.0), (20.8, 38.4, 1.0), (21.0, 36.4, 1.0), (21.0, 38.4, 1.0), (23.0, 36.4, 1.0), (23.0, 38.4, 1.0), (23.2, 36.4, 1.0), (23.2, 38.4, 1.0), (25.2, 36.4, 1.0), (25.2, 38.4, 1.0), (25.4, 36.4, 1.0), (25.4, 38.4, 1.0), (27.4, 36.4, 1.0), (27.4, 38.4, 1.0), (27.6, 36.4, 1.0), (27.6, 38.4, 1.0), (29.6, 36.4, 1.0), (29.6, 38.4, 1.0), (29.8, 36.4, 1.0), (29.8, 38.4, 1.0), (31.8, 36.4, 1.0), (31.8, 38.4, 1.0), (32.0, 36.4, 1.0), (32.0, 38.4, 1.0), (34.0, 36.4, 1.0), (34.0, 38.4, 1.0), (34.2, 36.4, 1.0), (34.2, 38.4, 1.0), (36.2, 36.4, 1.0), (36.2, 38.4, 1.0), (36.4, 36.4, 1.0), (36.4, 38.4, 1.0), (38.4, 36.4, 1.0), (38.4, 38.4, 1.0), (38.6, 36.4, 1.0), (38.6, 38.4, 1.0), (40.6, 36.4, 1.0), (40.6, 38.4, 1.0), (40.8, 36.4, 1.0), (40.8, 38.4, 1.0), (42.8, 36.4, 1.0), (42.8, 38.4, 1.0), (-1.0, 38.6, 1.0), (-1.0, 40.6, 1.0), (1.0, 38.6, 1.0), (1.0, 40.6, 1.0), (1.2, 38.6, 1.0), (1.2, 40.6, 1.0), (3.2, 38.6, 1.0), (3.2, 40.6, 1.0), (3.4, 38.6, 1.0), (3.4, 40.6, 1.0), (5.4, 38.6, 1.0), (5.4, 40.6, 1.0), (5.6, 38.6, 1.0), (5.6, 40.6, 1.0), (7.6, 38.6, 1.0), (7.6, 40.6, 1.0), (7.8, 38.6, 1.0), (7.8, 40.6, 1.0), (9.8, 38.6, 1.0), (9.8, 40.6, 1.0), (10.0, 38.6, 1.0), (10.0, 40.6, 1.0), (12.0, 38.6, 1.0), (12.0, 40.6, 1.0), (12.2, 38.6, 1.0), (12.2, 40.6, 1.0), (14.2, 38.6, 1.0), (14.2, 40.6, 1.0), (14.4, 38.6, 1.0), (14.4, 40.6, 1.0), (16.4, 38.6, 1.0), (16.4, 40.6, 1.0), (16.6, 38.6, 1.0), (16.6, 40.6, 1.0), (18.6, 38.6, 1.0), (18.6, 40.6, 1.0), (18.8, 38.6, 1.0), (18.8, 40.6, 1.0), (20.8, 38.6, 1.0), (20.8, 40.6, 1.0), (21.0, 38.6, 1.0), (21.0, 40.6, 1.0), (23.0, 38.6, 1.0), (23.0, 40.6, 1.0), (23.2, 38.6, 1.0), (23.2, 40.6, 1.0), (25.2, 38.6, 1.0), (25.2, 40.6, 1.0), (25.4, 38.6, 1.0), (25.4, 40.6, 1.0), (27.4, 38.6, 1.0), (27.4, 40.6, 1.0), (27.6, 38.6, 1.0), (27.6, 40.6, 1.0), (29.6, 38.6, 1.0), (29.6, 40.6, 1.0), (29.8, 38.6, 1.0), (29.8, 40.6, 1.0), (31.8, 38.6, 1.0), (31.8, 40.6, 1.0), (32.0, 38.6, 1.0), (32.0, 40.6, 1.0), (34.0, 38.6, 1.0), (34.0, 40.6, 1.0), (34.2, 38.6, 1.0), (34.2, 40.6, 1.0), (36.2, 38.6, 1.0), (36.2, 40.6, 1.0), (36.4, 38.6, 1.0), (36.4, 40.6, 1.0), (38.4, 38.6, 1.0), (38.4, 40.6, 1.0), (38.6, 38.6, 1.0), (38.6, 40.6, 1.0), (40.6, 38.6, 1.0), (40.6, 40.6, 1.0), (40.8, 38.6, 1.0), (40.8, 40.6, 1.0), (42.8, 38.6, 1.0), (42.8, 40.6, 1.0), (-1.0, 40.8, 1.0), (-1.0, 42.8, 1.0), (1.0, 40.8, 1.0), (1.0, 42.8, 1.0), (1.2, 40.8, 1.0), (1.2, 42.8, 1.0), (3.2, 40.8, 1.0), (3.2, 42.8, 1.0), (3.4, 40.8, 1.0), (3.4, 42.8, 1.0), (5.4, 40.8, 1.0), (5.4, 42.8, 1.0), (5.6, 40.8, 1.0), (5.6, 42.8, 1.0), (7.6, 40.8, 1.0), (7.6, 42.8, 1.0), (7.8, 40.8, 1.0), (7.8, 42.8, 1.0), (9.8, 40.8, 1.0), (9.8, 42.8, 1.0), (10.0, 40.8, 1.0), (10.0, 42.8, 1.0), (12.0, 40.8, 1.0), (12.0, 42.8, 1.0), (12.2, 40.8, 1.0), (12.2, 42.8, 1.0), (14.2, 40.8, 1.0), (14.2, 42.8, 1.0), (14.4, 40.8, 1.0), (14.4, 42.8, 1.0), (16.4, 40.8, 1.0), (16.4, 42.8, 1.0), (16.6, 40.8, 1.0), (16.6, 42.8, 1.0), (18.6, 40.8, 1.0), (18.6, 42.8, 1.0), (18.8, 40.8, 1.0), (18.8, 42.8, 1.0), (20.8, 40.8, 1.0), (20.8, 42.8, 1.0), (21.0, 40.8, 1.0), (21.0, 42.8, 1.0), (23.0, 40.8, 1.0), (23.0, 42.8, 1.0), (23.2, 40.8, 1.0), (23.2, 42.8, 1.0), (25.2, 40.8, 1.0), (25.2, 42.8, 1.0), (25.4, 40.8, 1.0), (25.4, 42.8, 1.0), (27.4, 40.8, 1.0), (27.4, 42.8, 1.0), (27.6, 40.8, 1.0), (27.6, 42.8, 1.0), (29.6, 40.8, 1.0), (29.6, 42.8, 1.0), (29.8, 40.8, 1.0), (29.8, 42.8, 1.0), (31.8, 40.8, 1.0), (31.8, 42.8, 1.0), (32.0, 40.8, 1.0), (32.0, 42.8, 1.0), (34.0, 40.8, 1.0), (34.0, 42.8, 1.0), (34.2, 40.8, 1.0), (34.2, 42.8, 1.0), (36.2, 40.8, 1.0), (36.2, 42.8, 1.0), (36.4, 40.8, 1.0), (36.4, 42.8, 1.0), (38.4, 40.8, 1.0), (38.4, 42.8, 1.0), (38.6, 40.8, 1.0), (38.6, 42.8, 1.0), (40.6, 40.8, 1.0), (40.6, 42.8, 1.0), (40.8, 40.8, 1.0), (40.8, 42.8, 1.0), (42.8, 40.8, 1.0), (42.8, 42.8, 1.0)], [], [(3, 1, 0, 2), (7, 5, 4, 6), (11, 9, 8, 10), (15, 13, 12, 14), (19, 17, 16, 18), (23, 21, 20, 22), (27, 25, 24, 26), (31, 29, 28, 30), (35, 33, 32, 34), (39, 37, 36, 38), (43, 41, 40, 42), (47, 45, 44, 46), (51, 49, 48, 50), (55, 53, 52, 54), (59, 57, 56, 58), (63, 61, 60, 62), (67, 65, 64, 66), (71, 69, 68, 70), (75, 73, 72, 74), (79, 77, 76, 78), (83, 81, 80, 82), (87, 85, 84, 86), (91, 89, 88, 90), (95, 93, 92, 94), (99, 97, 96, 98), (103, 101, 100, 102), (107, 105, 104, 106), (111, 109, 108, 110), (115, 113, 112, 114), (119, 117, 116, 118), (123, 121, 120, 122), (127, 125, 124, 126), (131, 129, 128, 130), (135, 133, 132, 134), (139, 137, 136, 138), (143, 141, 140, 142), (147, 145, 144, 146), (151, 149, 148, 150), (155, 153, 152, 154), (159, 157, 156, 158), (163, 161, 160, 162), (167, 165, 164, 166), (171, 169, 168, 170), (175, 173, 172, 174), (179, 177, 176, 178), (183, 181, 180, 182), (187, 185, 184, 186), (191, 189, 188, 190), (195, 193, 192, 194), (199, 197, 196, 198), (203, 201, 200, 202), (207, 205, 204, 206), (211, 209, 208, 210), (215, 213, 212, 214), (219, 217, 216, 218), (223, 221, 220, 222), (227, 225, 224, 226), (231, 229, 228, 230), (235, 233, 232, 234), (239, 237, 236, 238), (243, 241, 240, 242), (247, 245, 244, 246), (251, 249, 248, 250), (255, 253, 252, 254), (259, 257, 256, 258), (263, 261, 260, 262), (267, 265, 264, 266), (271, 269, 268, 270), (275, 273, 272, 274), (279, 277, 276, 278), (283, 281, 280, 282), (287, 285, 284, 286), (291, 289, 288, 290), (295, 293, 292, 294), (299, 297, 296, 298), (303, 301, 300, 302), (307, 305, 304, 306), (311, 309, 308, 310), (315, 313, 312, 314), (319, 317, 316, 318), (323, 321, 320, 322), (327, 325, 324, 326), (331, 329, 328, 330), (335, 333, 332, 334), (339, 337, 336, 338), (343, 341, 340, 342), (347, 345, 344, 346), (351, 349, 348, 350), (355, 353, 352, 354), (359, 357, 356, 358), (363, 361, 360, 362), (367, 365, 364, 366), (371, 369, 368, 370), (375, 373, 372, 374), (379, 377, 376, 378), (383, 381, 380, 382), (387, 385, 384, 386), (391, 389, 388, 390), (395, 393, 392, 394), (399, 397, 396, 398), (403, 401, 400, 402), (407, 405, 404, 406), (411, 409, 408, 410), (415, 413, 412, 414), (419, 417, 416, 418), (423, 421, 420, 422), (427, 425, 424, 426), (431, 429, 428, 430), (435, 433, 432, 434), (439, 437, 436, 438), (443, 441, 440, 442), (447, 445, 444, 446), (451, 449, 448, 450), (455, 453, 452, 454), (459, 457, 456, 458), (463, 461, 460, 462), (467, 465, 464, 466), (471, 469, 468, 470), (475, 473, 472, 474), (479, 477, 476, 478), (483, 481, 480, 482), (487, 485, 484, 486), (491, 489, 488, 490), (495, 493, 492, 494), (499, 497, 496, 498), (503, 501, 500, 502), (507, 505, 504, 506), (511, 509, 508, 510), (515, 513, 512, 514), (519, 517, 516, 518), (523, 521, 520, 522), (527, 525, 524, 526), (531, 529, 528, 530), (535, 533, 532, 534), (539, 537, 536, 538), (543, 541, 540, 542), (547, 545, 544, 546), (551, 549, 548, 550), (555, 553, 552, 554), (559, 557, 556, 558), (563, 561, 560, 562), (567, 565, 564, 566), (571, 569, 568, 570), (575, 573, 572, 574), (579, 577, 576, 578), (583, 581, 580, 582), (587, 585, 584, 586), (591, 589, 588, 590), (595, 593, 592, 594), (599, 597, 596, 598), (603, 601, 600, 602), (607, 605, 604, 606), (611, 609, 608, 610), (615, 613, 612, 614), (619, 617, 616, 618), (623, 621, 620, 622), (627, 625, 624, 626), (631, 629, 628, 630), (635, 633, 632, 634), (639, 637, 636, 638), (643, 641, 640, 642), (647, 645, 644, 646), (651, 649, 648, 650), (655, 653, 652, 654), (659, 657, 656, 658), (663, 661, 660, 662), (667, 665, 664, 666), (671, 669, 668, 670), (675, 673, 672, 674), (679, 677, 676, 678), (683, 681, 680, 682), (687, 685, 684, 686), (691, 689, 688, 690), (695, 693, 692, 694), (699, 697, 696, 698), (703, 701, 700, 702), (707, 705, 704, 706), (711, 709, 708, 710), (715, 713, 712, 714), (719, 717, 716, 718), (723, 721, 720, 722), (727, 725, 724, 726), (731, 729, 728, 730), (735, 733, 732, 734), (739, 737, 736, 738), (743, 741, 740, 742), (747, 745, 744, 746), (751, 749, 748, 750), (755, 753, 752, 754), (759, 757, 756, 758), (763, 761, 760, 762), (767, 765, 764, 766), (771, 769, 768, 770), (775, 773, 772, 774), (779, 777, 776, 778), (783, 781, 780, 782), (787, 785, 784, 786), (791, 789, 788, 790), (795, 793, 792, 794), (799, 797, 796, 798), (803, 801, 800, 802), (807, 805, 804, 806), (811, 809, 808, 810), (815, 813, 812, 814), (819, 817, 816, 818), (823, 821, 820, 822), (827, 825, 824, 826), (831, 829, 828, 830), (835, 833, 832, 834), (839, 837, 836, 838), (843, 841, 840, 842), (847, 845, 844, 846), (851, 849, 848, 850), (855, 853, 852, 854), (859, 857, 856, 858), (863, 861, 860, 862), (867, 865, 864, 866), (871, 869, 868, 870), (875, 873, 872, 874), (879, 877, 876, 878), (883, 881, 880, 882), (887, 885, 884, 886), (891, 889, 888, 890), (895, 893, 892, 894), (899, 897, 896, 898), (903, 901, 900, 902), (907, 905, 904, 906), (911, 909, 908, 910), (915, 913, 912, 914), (919, 917, 916, 918), (923, 921, 920, 922), (927, 925, 924, 926), (931, 929, 928, 930), (935, 933, 932, 934), (939, 937, 936, 938), (943, 941, 940, 942), (947, 945, 944, 946), (951, 949, 948, 950), (955, 953, 952, 954), (959, 957, 956, 958), (963, 961, 960, 962), (967, 965, 964, 966), (971, 969, 968, 970), (975, 973, 972, 974), (979, 977, 976, 978), (983, 981, 980, 982), (987, 985, 984, 986), (991, 989, 988, 990), (995, 993, 992, 994), (999, 997, 996, 998), (1003, 1001, 1000, 1002), (1007, 1005, 1004, 1006), (1011, 1009, 1008, 1010), (1015, 1013, 1012, 1014), (1019, 1017, 1016, 1018), (1023, 1021, 1020, 1022), (1027, 1025, 1024, 1026), (1031, 1029, 1028, 1030), (1035, 1033, 1032, 1034), (1039, 1037, 1036, 1038), (1043, 1041, 1040, 1042), (1047, 1045, 1044, 1046), (1051, 1049, 1048, 1050), (1055, 1053, 1052, 1054), (1059, 1057, 1056, 1058), (1063, 1061, 1060, 1062), (1067, 1065, 1064, 1066), (1071, 1069, 1068, 1070), (1075, 1073, 1072, 1074), (1079, 1077, 1076, 1078), (1083, 1081, 1080, 1082), (1087, 1085, 1084, 1086), (1091, 1089, 1088, 1090), (1095, 1093, 1092, 1094), (1099, 1097, 1096, 1098), (1103, 1101, 1100, 1102), (1107, 1105, 1104, 1106), (1111, 1109, 1108, 1110), (1115, 1113, 1112, 1114), (1119, 1117, 1116, 1118), (1123, 1121, 1120, 1122), (1127, 1125, 1124, 1126), (1131, 1129, 1128, 1130), (1135, 1133, 1132, 1134), (1139, 1137, 1136, 1138), (1143, 1141, 1140, 1142), (1147, 1145, 1144, 1146), (1151, 1149, 1148, 1150), (1155, 1153, 1152, 1154), (1159, 1157, 1156, 1158), (1163, 1161, 1160, 1162), (1167, 1165, 1164, 1166), (1171, 1169, 1168, 1170), (1175, 1173, 1172, 1174), (1179, 1177, 1176, 1178), (1183, 1181, 1180, 1182), (1187, 1185, 1184, 1186), (1191, 1189, 1188, 1190), (1195, 1193, 1192, 1194), (1199, 1197, 1196, 1198), (1203, 1201, 1200, 1202), (1207, 1205, 1204, 1206), (1211, 1209, 1208, 1210), (1215, 1213, 1212, 1214), (1219, 1217, 1216, 1218), (1223, 1221, 1220, 1222), (1227, 1225, 1224, 1226), (1231, 1229, 1228, 1230), (1235, 1233, 1232, 1234), (1239, 1237, 1236, 1238), (1243, 1241, 1240, 1242), (1247, 1245, 1244, 1246), (1251, 1249, 1248, 1250), (1255, 1253, 1252, 1254), (1259, 1257, 1256, 1258), (1263, 1261, 1260, 1262), (1267, 1265, 1264, 1266), (1271, 1269, 1268, 1270), (1275, 1273, 1272, 1274), (1279, 1277, 1276, 1278), (1283, 1281, 1280, 1282), (1287, 1285, 1284, 1286), (1291, 1289, 1288, 1290), (1295, 1293, 1292, 1294), (1299, 1297, 1296, 1298), (1303, 1301, 1300, 1302), (1307, 1305, 1304, 1306), (1311, 1309, 1308, 1310), (1315, 1313, 1312, 1314), (1319, 1317, 1316, 1318), (1323, 1321, 1320, 1322), (1327, 1325, 1324, 1326), (1331, 1329, 1328, 1330), (1335, 1333, 1332, 1334), (1339, 1337, 1336, 1338), (1343, 1341, 1340, 1342), (1347, 1345, 1344, 1346), (1351, 1349, 1348, 1350), (1355, 1353, 1352, 1354), (1359, 1357, 1356, 1358), (1363, 1361, 1360, 1362), (1367, 1365, 1364, 1366), (1371, 1369, 1368, 1370), (1375, 1373, 1372, 1374), (1379, 1377, 1376, 1378), (1383, 1381, 1380, 1382), (1387, 1385, 1384, 1386), (1391, 1389, 1388, 1390), (1395, 1393, 1392, 1394), (1399, 1397, 1396, 1398), (1403, 1401, 1400, 1402), (1407, 1405, 1404, 1406), (1411, 1409, 1408, 1410), (1415, 1413, 1412, 1414), (1419, 1417, 1416, 1418), (1423, 1421, 1420, 1422), (1427, 1425, 1424, 1426), (1431, 1429, 1428, 1430), (1435, 1433, 1432, 1434), (1439, 1437, 1436, 1438), (1443, 1441, 1440, 1442), (1447, 1445, 1444, 1446), (1451, 1449, 1448, 1450), (1455, 1453, 1452, 1454), (1459, 1457, 1456, 1458), (1463, 1461, 1460, 1462), (1467, 1465, 1464, 1466), (1471, 1469, 1468, 1470), (1475, 1473, 1472, 1474), (1479, 1477, 1476, 1478), (1483, 1481, 1480, 1482), (1487, 1485, 1484, 1486), (1491, 1489, 1488, 1490), (1495, 1493, 1492, 1494), (1499, 1497, 1496, 1498), (1503, 1501, 1500, 1502), (1507, 1505, 1504, 1506), (1511, 1509, 1508, 1510), (1515, 1513, 1512, 1514), (1519, 1517, 1516, 1518), (1523, 1521, 1520, 1522), (1527, 1525, 1524, 1526), (1531, 1529, 1528, 1530), (1535, 1533, 1532, 1534), (1539, 1537, 1536, 1538), (1543, 1541, 1540, 1542), (1547, 1545, 1544, 1546), (1551, 1549, 1548, 1550), (1555, 1553, 1552, 1554), (1559, 1557, 1556, 1558), (1563, 1561, 1560, 1562), (1567, 1565, 1564, 1566), (1571, 1569, 1568, 1570), (1575, 1573, 1572, 1574), (1579, 1577, 1576, 1578), (1583, 1581, 1580, 1582), (1587, 1585, 1584, 1586), (1591, 1589, 1588, 1590), (1595, 1593, 1592, 1594), (1599, 1597, 1596, 1598)])
_uv = me_cube_001.uv_layers.new(name='UVMap')
_uv.uv.foreach_set('vector', [0.625, 0.5, 0.875, 0.5, 0.875, 0.75, 0.625, 0.75, 0.625, 0.5, 0.875, 0.5, 0.875, 0.75, 0.625, 0.75, 0.625, 0.5, 0.875, 0.5, 0.875, 0.75, 0.625, 0.75, 0.625, 0.5, 0.875, 0.5, 0.875, 0.75, 0.625, 0.75, 0.625, 0.5, 0.875, 0.5, 0.875, 0.75, 0.625, 0.75, 0.625, 0.5, 0.875, 0.5, 0.875, 0.75, 0.625, 0.75, 0.625, 0.5, 0.875, 0.5, 0.875, 0.75, 0.625, 0.75, 0.625, 0.5, 0.875, 0.5, 0.875, 0.75, 0.625, 0.75, 0.625, 0.5, 0.875, 0.5, 0.875, 0.75, 0.625, 0.75, 0.625, 0.5, 0.875, 0.5, 0.875, 0.75, 0.625, 0.75, 0.625, 0.5, 0.875, 0.5, 0.875, 0.75, 0.625, 0.75, 0.625, 0.5, 0.875, 0.5, 0.875, 0.75, 0.625, 0.75, 0.625, 0.5, 0.875, 0.5, 0.875, 0.75, 0.625, 0.75, 0.625, 0.5, 0.875, 0.5, 0.875, 0.75, 0.625, 0.75, 0.625, 0.5, 0.875, 0.5, 0.875, 0.75, 0.625, 0.75, 0.625, 0.5, 0.875, 0.5, 0.875, 0.75, 0.625, 0.75, 0.625, 0.5, 0.875, 0.5, 0.875, 0.75, 0.625, 0.75, 0.625, 0.5, 0.875, 0.5, 0.875, 0.75, 0.625, 0.75, 0.625, 0.5, 0.875, 0.5, 0.875, 0.75, 0.625, 0.75, 0.625, 0.5, 0.875, 0.5, 0.875, 0.75, 0.625, 0.75, 0.625, 0.5, 0.875, 0.5, 0.875, 0.75, 0.625, 0.75, 0.625, 0.5, 0.875, 0.5, 0.875, 0.75, 0.625, 0.75, 0.625, 0.5, 0.875, 0.5, 0.875, 0.75, 0.625, 0.75, 0.625, 0.5, 0.875, 0.5, 0.875, 0.75, 0.625, 0.75, 0.625, 0.5, 0.875, 0.5, 0.875, 0.75, 0.625, 0.75, 0.625, 0.5, 0.875, 0.5, 0.875, 0.75, 0.625, 0.75, 0.625, 0.5, 0.875, 0.5, 0.875, 0.75, 0.625, 0.75, 0.625, 0.5, 0.875, 0.5, 0.875, 0.75, 0.625, 0.75, 0.625, 0.5, 0.875, 0.5, 0.875, 0.75, 0.625, 0.75, 0.625, 0.5, 0.875, 0.5, 0.875, 0.75, 0.625, 0.75, 0.625, 0.5, 0.875, 0.5, 0.875, 0.75, 0.625, 0.75, 0.625, 0.5, 0.875, 0.5, 0.875, 0.75, 0.625, 0.75, 0.625, 0.5, 0.875, 0.5, 0.875, 0.75, 0.625, 0.75, 0.625, 0.5, 0.875, 0.5, 0.875, 0.75, 0.625, 0.75, 0.625, 0.5, 0.875, 0.5, 0.875, 0.75, 0.625, 0.75, 0.625, 0.5, 0.875, 0.5, 0.875, 0.75, 0.625, 0.75, 0.625, 0.5, 0.875, 0.5, 0.875, 0.75, 0.625, 0.75, 0.625, 0.5, 0.875, 0.5, 0.875, 0.75, 0.625, 0.75, 0.625, 0.5, 0.875, 0.5, 0.875, 0.75, 0.625, 0.75, 0.625, 0.5, 0.875, 0.5, 0.875, 0.75, 0.625, 0.75, 0.625, 0.5, 0.875, 0.5, 0.875, 0.75, 0.625, 0.75, 0.625, 0.5, 0.875, 0.5, 0.875, 0.75, 0.625, 0.75, 0.625, 0.5, 0.875, 0.5, 0.875, 0.75, 0.625, 0.75, 0.625, 0.5, 0.875, 0.5, 0.875, 0.75, 0.625, 0.75, 0.625, 0.5, 0.875, 0.5, 0.875, 0.75, 0.625, 0.75, 0.625, 0.5, 0.875, 0.5, 0.875, 0.75, 0.625, 0.75, 0.625, 0.5, 0.875, 0.5, 0.875, 0.75, 0.625, 0.75, 0.625, 0.5, 0.875, 0.5, 0.875, 0.75, 0.625, 0.75, 0.625, 0.5, 0.875, 0.5, 0.875, 0.75, 0.625, 0.75, 0.625, 0.5, 0.875, 0.5, 0.875, 0.75, 0.625, 0.75, 0.625, 0.5, 0.875, 0.5, 0.875, 0.75, 0.625, 0.75, 0.625, 0.5, 0.875, 0.5, 0.875, 0.75, 0.625, 0.75, 0.625, 0.5, 0.875, 0.5, 0.875, 0.75, 0.625, 0.75, 0.625, 0.5, 0.875, 0.5, 0.875, 0.75, 0.625, 0.75, 0.625, 0.5, 0.875, 0.5, 0.875, 0.75, 0.625, 0.75, 0.625, 0.5, 0.875, 0.5, 0.875, 0.75, 0.625, 0.75, 0.625, 0.5, 0.875, 0.5, 0.875, 0.75, 0.625, 0.75, 0.625, 0.5, 0.875, 0.5, 0.875, 0.75, 0.625, 0.75, 0.625, 0.5, 0.875, 0.5, 0.875, 0.75, 0.625, 0.75, 0.625, 0.5, 0.875, 0.5, 0.875, 0.75, 0.625, 0.75, 0.625, 0.5, 0.875, 0.5, 0.875, 0.75, 0.625, 0.75, 0.625, 0.5, 0.875, 0.5, 0.875, 0.75, 0.625, 0.75, 0.625, 0.5, 0.875, 0.5, 0.875, 0.75, 0.625, 0.75, 0.625, 0.5, 0.875, 0.5, 0.875, 0.75, 0.625, 0.75, 0.625, 0.5, 0.875, 0.5, 0.875, 0.75, 0.625, 0.75, 0.625, 0.5, 0.875, 0.5, 0.875, 0.75, 0.625, 0.75, 0.625, 0.5, 0.875, 0.5, 0.875, 0.75, 0.625, 0.75, 0.625, 0.5, 0.875, 0.5, 0.875, 0.75, 0.625, 0.75, 0.625, 0.5, 0.875, 0.5, 0.875, 0.75, 0.625, 0.75, 0.625, 0.5, 0.875, 0.5, 0.875, 0.75, 0.625, 0.75, 0.625, 0.5, 0.875, 0.5, 0.875, 0.75, 0.625, 0.75, 0.625, 0.5, 0.875, 0.5, 0.875, 0.75, 0.625, 0.75, 0.625, 0.5, 0.875, 0.5, 0.875, 0.75, 0.625, 0.75, 0.625, 0.5, 0.875, 0.5, 0.875, 0.75, 0.625, 0.75, 0.625, 0.5, 0.875, 0.5, 0.875, 0.75, 0.625, 0.75, 0.625, 0.5, 0.875, 0.5, 0.875, 0.75, 0.625, 0.75, 0.625, 0.5, 0.875, 0.5, 0.875, 0.75, 0.625, 0.75, 0.625, 0.5, 0.875, 0.5, 0.875, 0.75, 0.625, 0.75, 0.625, 0.5, 0.875, 0.5, 0.875, 0.75, 0.625, 0.75, 0.625, 0.5, 0.875, 0.5, 0.875, 0.75, 0.625, 0.75, 0.625, 0.5, 0.875, 0.5, 0.875, 0.75, 0.625, 0.75, 0.625, 0.5, 0.875, 0.5, 0.875, 0.75, 0.625, 0.75, 0.625, 0.5, 0.875, 0.5, 0.875, 0.75, 0.625, 0.75, 0.625, 0.5, 0.875, 0.5, 0.875, 0.75, 0.625, 0.75, 0.625, 0.5, 0.875, 0.5, 0.875, 0.75, 0.625, 0.75, 0.625, 0.5, 0.875, 0.5, 0.875, 0.75, 0.625, 0.75, 0.625, 0.5, 0.875, 0.5, 0.875, 0.75, 0.625, 0.75, 0.625, 0.5, 0.875, 0.5, 0.875, 0.75, 0.625, 0.75, 0.625, 0.5, 0.875, 0.5, 0.875, 0.75, 0.625, 0.75, 0.625, 0.5, 0.875, 0.5, 0.875, 0.75, 0.625, 0.75, 0.625, 0.5, 0.875, 0.5, 0.875, 0.75, 0.625, 0.75, 0.625, 0.5, 0.875, 0.5, 0.875, 0.75, 0.625, 0.75, 0.625, 0.5, 0.875, 0.5, 0.875, 0.75, 0.625, 0.75, 0.625, 0.5, 0.875, 0.5, 0.875, 0.75, 0.625, 0.75, 0.625, 0.5, 0.875, 0.5, 0.875, 0.75, 0.625, 0.75, 0.625, 0.5, 0.875, 0.5, 0.875, 0.75, 0.625, 0.75, 0.625, 0.5, 0.875, 0.5, 0.875, 0.75, 0.625, 0.75, 0.625, 0.5, 0.875, 0.5, 0.875, 0.75, 0.625, 0.75, 0.625, 0.5, 0.875, 0.5, 0.875, 0.75, 0.625, 0.75, 0.625, 0.5, 0.875, 0.5, 0.875, 0.75, 0.625, 0.75, 0.625, 0.5, 0.875, 0.5, 0.875, 0.75, 0.625, 0.75, 0.625, 0.5, 0.875, 0.5, 0.875, 0.75, 0.625, 0.75, 0.625, 0.5, 0.875, 0.5, 0.875, 0.75, 0.625, 0.75, 0.625, 0.5, 0.875, 0.5, 0.875, 0.75, 0.625, 0.75, 0.625, 0.5, 0.875, 0.5, 0.875, 0.75, 0.625, 0.75, 0.625, 0.5, 0.875, 0.5, 0.875, 0.75, 0.625, 0.75, 0.625, 0.5, 0.875, 0.5, 0.875, 0.75, 0.625, 0.75, 0.625, 0.5, 0.875, 0.5, 0.875, 0.75, 0.625, 0.75, 0.625, 0.5, 0.875, 0.5, 0.875, 0.75, 0.625, 0.75, 0.625, 0.5, 0.875, 0.5, 0.875, 0.75, 0.625, 0.75, 0.625, 0.5, 0.875, 0.5, 0.875, 0.75, 0.625, 0.75, 0.625, 0.5, 0.875, 0.5, 0.875, 0.75, 0.625, 0.75, 0.625, 0.5, 0.875, 0.5, 0.875, 0.75, 0.625, 0.75, 0.625, 0.5, 0.875, 0.5, 0.875, 0.75, 0.625, 0.75, 0.625, 0.5, 0.875, 0.5, 0.875, 0.75, 0.625, 0.75, 0.625, 0.5, 0.875, 0.5, 0.875, 0.75, 0.625, 0.75, 0.625, 0.5, 0.875, 0.5, 0.875, 0.75, 0.625, 0.75, 0.625, 0.5, 0.875, 0.5, 0.875, 0.75, 0.625, 0.75, 0.625, 0.5, 0.875, 0.5, 0.875, 0.75, 0.625, 0.75, 0.625, 0.5, 0.875, 0.5, 0.875, 0.75, 0.625, 0.75, 0.625, 0.5, 0.875, 0.5, 0.875, 0.75, 0.625, 0.75, 0.625, 0.5, 0.875, 0.5, 0.875, 0.75, 0.625, 0.75, 0.625, 0.5, 0.875, 0.5, 0.875, 0.75, 0.625, 0.75, 0.625, 0.5, 0.875, 0.5, 0.875, 0.75, 0.625, 0.75, 0.625, 0.5, 0.875, 0.5, 0.875, 0.75, 0.625, 0.75, 0.625, 0.5, 0.875, 0.5, 0.875, 0.75, 0.625, 0.75, 0.625, 0.5, 0.875, 0.5, 0.875, 0.75, 0.625, 0.75, 0.625, 0.5, 0.875, 0.5, 0.875, 0.75, 0.625, 0.75, 0.625, 0.5, 0.875, 0.5, 0.875, 0.75, 0.625, 0.75, 0.625, 0.5, 0.875, 0.5, 0.875, 0.75, 0.625, 0.75, 0.625, 0.5, 0.875, 0.5, 0.875, 0.75, 0.625, 0.75, 0.625, 0.5, 0.875, 0.5, 0.875, 0.75, 0.625, 0.75, 0.625, 0.5, 0.875, 0.5, 0.875, 0.75, 0.625, 0.75, 0.625, 0.5, 0.875, 0.5, 0.875, 0.75, 0.625, 0.75, 0.625, 0.5, 0.875, 0.5, 0.875, 0.75, 0.625, 0.75, 0.625, 0.5, 0.875, 0.5, 0.875, 0.75, 0.625, 0.75, 0.625, 0.5, 0.875, 0.5, 0.875, 0.75, 0.625, 0.75, 0.625, 0.5, 0.875, 0.5, 0.875, 0.75, 0.625, 0.75, 0.625, 0.5, 0.875, 0.5, 0.875, 0.75, 0.625, 0.75, 0.625, 0.5, 0.875, 0.5, 0.875, 0.75, 0.625, 0.75, 0.625, 0.5, 0.875, 0.5, 0.875, 0.75, 0.625, 0.75, 0.625, 0.5, 0.875, 0.5, 0.875, 0.75, 0.625, 0.75, 0.625, 0.5, 0.875, 0.5, 0.875, 0.75, 0.625, 0.75, 0.625, 0.5, 0.875, 0.5, 0.875, 0.75, 0.625, 0.75, 0.625, 0.5, 0.875, 0.5, 0.875, 0.75, 0.625, 0.75, 0.625, 0.5, 0.875, 0.5, 0.875, 0.75, 0.625, 0.75, 0.625, 0.5, 0.875, 0.5, 0.875, 0.75, 0.625, 0.75, 0.625, 0.5, 0.875, 0.5, 0.875, 0.75, 0.625, 0.75, 0.625, 0.5, 0.875, 0.5, 0.875, 0.75, 0.625, 0.75, 0.625, 0.5, 0.875, 0.5, 0.875, 0.75, 0.625, 0.75, 0.625, 0.5, 0.875, 0.5, 0.875, 0.75, 0.625, 0.75, 0.625, 0.5, 0.875, 0.5, 0.875, 0.75, 0.625, 0.75, 0.625, 0.5, 0.875, 0.5, 0.875, 0.75, 0.625, 0.75, 0.625, 0.5, 0.875, 0.5, 0.875, 0.75, 0.625, 0.75, 0.625, 0.5, 0.875, 0.5, 0.875, 0.75, 0.625, 0.75, 0.625, 0.5, 0.875, 0.5, 0.875, 0.75, 0.625, 0.75, 0.625, 0.5, 0.875, 0.5, 0.875, 0.75, 0.625, 0.75, 0.625, 0.5, 0.875, 0.5, 0.875, 0.75, 0.625, 0.75, 0.625, 0.5, 0.875, 0.5, 0.875, 0.75, 0.625, 0.75, 0.625, 0.5, 0.875, 0.5, 0.875, 0.75, 0.625, 0.75, 0.625, 0.5, 0.875, 0.5, 0.875, 0.75, 0.625, 0.75, 0.625, 0.5, 0.875, 0.5, 0.875, 0.75, 0.625, 0.75, 0.625, 0.5, 0.875, 0.5, 0.875, 0.75, 0.625, 0.75, 0.625, 0.5, 0.875, 0.5, 0.875, 0.75, 0.625, 0.75, 0.625, 0.5, 0.875, 0.5, 0.875, 0.75, 0.625, 0.75, 0.625, 0.5, 0.875, 0.5, 0.875, 0.75, 0.625, 0.75, 0.625, 0.5, 0.875, 0.5, 0.875, 0.75, 0.625, 0.75, 0.625, 0.5, 0.875, 0.5, 0.875, 0.75, 0.625, 0.75, 0.625, 0.5, 0.875, 0.5, 0.875, 0.75, 0.625, 0.75, 0.625, 0.5, 0.875, 0.5, 0.875, 0.75, 0.625, 0.75, 0.625, 0.5, 0.875, 0.5, 0.875, 0.75, 0.625, 0.75, 0.625, 0.5, 0.875, 0.5, 0.875, 0.75, 0.625, 0.75, 0.625, 0.5, 0.875, 0.5, 0.875, 0.75, 0.625, 0.75, 0.625, 0.5, 0.875, 0.5, 0.875, 0.75, 0.625, 0.75, 0.625, 0.5, 0.875, 0.5, 0.875, 0.75, 0.625, 0.75, 0.625, 0.5, 0.875, 0.5, 0.875, 0.75, 0.625, 0.75, 0.625, 0.5, 0.875, 0.5, 0.875, 0.75, 0.625, 0.75, 0.625, 0.5, 0.875, 0.5, 0.875, 0.75, 0.625, 0.75, 0.625, 0.5, 0.875, 0.5, 0.875, 0.75, 0.625, 0.75, 0.625, 0.5, 0.875, 0.5, 0.875, 0.75, 0.625, 0.75, 0.625, 0.5, 0.875, 0.5, 0.875, 0.75, 0.625, 0.75, 0.625, 0.5, 0.875, 0.5, 0.875, 0.75, 0.625, 0.75, 0.625, 0.5, 0.875, 0.5, 0.875, 0.75, 0.625, 0.75, 0.625, 0.5, 0.875, 0.5, 0.875, 0.75, 0.625, 0.75, 0.625, 0.5, 0.875, 0.5, 0.875, 0.75, 0.625, 0.75, 0.625, 0.5, 0.875, 0.5, 0.875, 0.75, 0.625, 0.75, 0.625, 0.5, 0.875, 0.5, 0.875, 0.75, 0.625, 0.75, 0.625, 0.5, 0.875, 0.5, 0.875, 0.75, 0.625, 0.75, 0.625, 0.5, 0.875, 0.5, 0.875, 0.75, 0.625, 0.75, 0.625, 0.5, 0.875, 0.5, 0.875, 0.75, 0.625, 0.75, 0.625, 0.5, 0.875, 0.5, 0.875, 0.75, 0.625, 0.75, 0.625, 0.5, 0.875, 0.5, 0.875, 0.75, 0.625, 0.75, 0.625, 0.5, 0.875, 0.5, 0.875, 0.75, 0.625, 0.75, 0.625, 0.5, 0.875, 0.5, 0.875, 0.75, 0.625, 0.75, 0.625, 0.5, 0.875, 0.5, 0.875, 0.75, 0.625, 0.75, 0.625, 0.5, 0.875, 0.5, 0.875, 0.75, 0.625, 0.75, 0.625, 0.5, 0.875, 0.5, 0.875, 0.75, 0.625, 0.75, 0.625, 0.5, 0.875, 0.5, 0.875, 0.75, 0.625, 0.75, 0.625, 0.5, 0.875, 0.5, 0.875, 0.75, 0.625, 0.75, 0.625, 0.5, 0.875, 0.5, 0.875, 0.75, 0.625, 0.75, 0.625, 0.5, 0.875, 0.5, 0.875, 0.75, 0.625, 0.75, 0.625, 0.5, 0.875, 0.5, 0.875, 0.75, 0.625, 0.75, 0.625, 0.5, 0.875, 0.5, 0.875, 0.75, 0.625, 0.75, 0.625, 0.5, 0.875, 0.5, 0.875, 0.75, 0.625, 0.75, 0.625, 0.5, 0.875, 0.5, 0.875, 0.75, 0.625, 0.75, 0.625, 0.5, 0.875, 0.5, 0.875, 0.75, 0.625, 0.75, 0.625, 0.5, 0.875, 0.5, 0.875, 0.75, 0.625, 0.75, 0.625, 0.5, 0.875, 0.5, 0.875, 0.75, 0.625, 0.75, 0.625, 0.5, 0.875, 0.5, 0.875, 0.75, 0.625, 0.75, 0.625, 0.5, 0.875, 0.5, 0.875, 0.75, 0.625, 0.75, 0.625, 0.5, 0.875, 0.5, 0.875, 0.75, 0.625, 0.75, 0.625, 0.5, 0.875, 0.5, 0.875, 0.75, 0.625, 0.75, 0.625, 0.5, 0.875, 0.5, 0.875, 0.75, 0.625, 0.75, 0.625, 0.5, 0.875, 0.5, 0.875, 0.75, 0.625, 0.75, 0.625, 0.5, 0.875, 0.5, 0.875, 0.75, 0.625, 0.75, 0.625, 0.5, 0.875, 0.5, 0.875, 0.75, 0.625, 0.75, 0.625, 0.5, 0.875, 0.5, 0.875, 0.75, 0.625, 0.75, 0.625, 0.5, 0.875, 0.5, 0.875, 0.75, 0.625, 0.75, 0.625, 0.5, 0.875, 0.5, 0.875, 0.75, 0.625, 0.75, 0.625, 0.5, 0.875, 0.5, 0.875, 0.75, 0.625, 0.75, 0.625, 0.5, 0.875, 0.5, 0.875, 0.75, 0.625, 0.75, 0.625, 0.5, 0.875, 0.5, 0.875, 0.75, 0.625, 0.75, 0.625, 0.5, 0.875, 0.5, 0.875, 0.75, 0.625, 0.75, 0.625, 0.5, 0.875, 0.5, 0.875, 0.75, 0.625, 0.75, 0.625, 0.5, 0.875, 0.5, 0.875, 0.75, 0.625, 0.75, 0.625, 0.5, 0.875, 0.5, 0.875, 0.75, 0.625, 0.75, 0.625, 0.5, 0.875, 0.5, 0.875, 0.75, 0.625, 0.75, 0.625, 0.5, 0.875, 0.5, 0.875, 0.75, 0.625, 0.75, 0.625, 0.5, 0.875, 0.5, 0.875, 0.75, 0.625, 0.75, 0.625, 0.5, 0.875, 0.5, 0.875, 0.75, 0.625, 0.75, 0.625, 0.5, 0.875, 0.5, 0.875, 0.75, 0.625, 0.75, 0.625, 0.5, 0.875, 0.5, 0.875, 0.75, 0.625, 0.75, 0.625, 0.5, 0.875, 0.5, 0.875, 0.75, 0.625, 0.75, 0.625, 0.5, 0.875, 0.5, 0.875, 0.75, 0.625, 0.75, 0.625, 0.5, 0.875, 0.5, 0.875, 0.75, 0.625, 0.75, 0.625, 0.5, 0.875, 0.5, 0.875, 0.75, 0.625, 0.75, 0.625, 0.5, 0.875, 0.5, 0.875, 0.75, 0.625, 0.75, 0.625, 0.5, 0.875, 0.5, 0.875, 0.75, 0.625, 0.75, 0.625, 0.5, 0.875, 0.5, 0.875, 0.75, 0.625, 0.75, 0.625, 0.5, 0.875, 0.5, 0.875, 0.75, 0.625, 0.75, 0.625, 0.5, 0.875, 0.5, 0.875, 0.75, 0.625, 0.75, 0.625, 0.5, 0.875, 0.5, 0.875, 0.75, 0.625, 0.75, 0.625, 0.5, 0.875, 0.5, 0.875, 0.75, 0.625, 0.75, 0.625, 0.5, 0.875, 0.5, 0.875, 0.75, 0.625, 0.75, 0.625, 0.5, 0.875, 0.5, 0.875, 0.75, 0.625, 0.75, 0.625, 0.5, 0.875, 0.5, 0.875, 0.75, 0.625, 0.75, 0.625, 0.5, 0.875, 0.5, 0.875, 0.75, 0.625, 0.75, 0.625, 0.5, 0.875, 0.5, 0.875, 0.75, 0.625, 0.75, 0.625, 0.5, 0.875, 0.5, 0.875, 0.75, 0.625, 0.75, 0.625, 0.5, 0.875, 0.5, 0.875, 0.75, 0.625, 0.75, 0.625, 0.5, 0.875, 0.5, 0.875, 0.75, 0.625, 0.75, 0.625, 0.5, 0.875, 0.5, 0.875, 0.75, 0.625, 0.75, 0.625, 0.5, 0.875, 0.5, 0.875, 0.75, 0.625, 0.75, 0.625, 0.5, 0.875, 0.5, 0.875, 0.75, 0.625, 0.75, 0.625, 0.5, 0.875, 0.5, 0.875, 0.75, 0.625, 0.75, 0.625, 0.5, 0.875, 0.5, 0.875, 0.75, 0.625, 0.75, 0.625, 0.5, 0.875, 0.5, 0.875, 0.75, 0.625, 0.75, 0.625, 0.5, 0.875, 0.5, 0.875, 0.75, 0.625, 0.75, 0.625, 0.5, 0.875, 0.5, 0.875, 0.75, 0.625, 0.75, 0.625, 0.5, 0.875, 0.5, 0.875, 0.75, 0.625, 0.75, 0.625, 0.5, 0.875, 0.5, 0.875, 0.75, 0.625, 0.75, 0.625, 0.5, 0.875, 0.5, 0.875, 0.75, 0.625, 0.75, 0.625, 0.5, 0.875, 0.5, 0.875, 0.75, 0.625, 0.75, 0.625, 0.5, 0.875, 0.5, 0.875, 0.75, 0.625, 0.75, 0.625, 0.5, 0.875, 0.5, 0.875, 0.75, 0.625, 0.75, 0.625, 0.5, 0.875, 0.5, 0.875, 0.75, 0.625, 0.75, 0.625, 0.5, 0.875, 0.5, 0.875, 0.75, 0.625, 0.75, 0.625, 0.5, 0.875, 0.5, 0.875, 0.75, 0.625, 0.75, 0.625, 0.5, 0.875, 0.5, 0.875, 0.75, 0.625, 0.75, 0.625, 0.5, 0.875, 0.5, 0.875, 0.75, 0.625, 0.75, 0.625, 0.5, 0.875, 0.5, 0.875, 0.75, 0.625, 0.75, 0.625, 0.5, 0.875, 0.5, 0.875, 0.75, 0.625, 0.75, 0.625, 0.5, 0.875, 0.5, 0.875, 0.75, 0.625, 0.75, 0.625, 0.5, 0.875, 0.5, 0.875, 0.75, 0.625, 0.75, 0.625, 0.5, 0.875, 0.5, 0.875, 0.75, 0.625, 0.75, 0.625, 0.5, 0.875, 0.5, 0.875, 0.75, 0.625, 0.75, 0.625, 0.5, 0.875, 0.5, 0.875, 0.75, 0.625, 0.75, 0.625, 0.5, 0.875, 0.5, 0.875, 0.75, 0.625, 0.75, 0.625, 0.5, 0.875, 0.5, 0.875, 0.75, 0.625, 0.75, 0.625, 0.5, 0.875, 0.5, 0.875, 0.75, 0.625, 0.75, 0.625, 0.5, 0.875, 0.5, 0.875, 0.75, 0.625, 0.75, 0.625, 0.5, 0.875, 0.5, 0.875, 0.75, 0.625, 0.75, 0.625, 0.5, 0.875, 0.5, 0.875, 0.75, 0.625, 0.75, 0.625, 0.5, 0.875, 0.5, 0.875, 0.75, 0.625, 0.75, 0.625, 0.5, 0.875, 0.5, 0.875, 0.75, 0.625, 0.75, 0.625, 0.5, 0.875, 0.5, 0.875, 0.75, 0.625, 0.75, 0.625, 0.5, 0.875, 0.5, 0.875, 0.75, 0.625, 0.75, 0.625, 0.5, 0.875, 0.5, 0.875, 0.75, 0.625, 0.75, 0.625, 0.5, 0.875, 0.5, 0.875, 0.75, 0.625, 0.75, 0.625, 0.5, 0.875, 0.5, 0.875, 0.75, 0.625, 0.75, 0.625, 0.5, 0.875, 0.5, 0.875, 0.75, 0.625, 0.75, 0.625, 0.5, 0.875, 0.5, 0.875, 0.75, 0.625, 0.75, 0.625, 0.5, 0.875, 0.5, 0.875, 0.75, 0.625, 0.75, 0.625, 0.5, 0.875, 0.5, 0.875, 0.75, 0.625, 0.75, 0.625, 0.5, 0.875, 0.5, 0.875, 0.75, 0.625, 0.75, 0.625, 0.5, 0.875, 0.5, 0.875, 0.75, 0.625, 0.75, 0.625, 0.5, 0.875, 0.5, 0.875, 0.75, 0.625, 0.75, 0.625, 0.5, 0.875, 0.5, 0.875, 0.75, 0.625, 0.75, 0.625, 0.5, 0.875, 0.5, 0.875, 0.75, 0.625, 0.75, 0.625, 0.5, 0.875, 0.5, 0.875, 0.75, 0.625, 0.75, 0.625, 0.5, 0.875, 0.5, 0.875, 0.75, 0.625, 0.75, 0.625, 0.5, 0.875, 0.5, 0.875, 0.75, 0.625, 0.75, 0.625, 0.5, 0.875, 0.5, 0.875, 0.75, 0.625, 0.75, 0.625, 0.5, 0.875, 0.5, 0.875, 0.75, 0.625, 0.75, 0.625, 0.5, 0.875, 0.5, 0.875, 0.75, 0.625, 0.75, 0.625, 0.5, 0.875, 0.5, 0.875, 0.75, 0.625, 0.75, 0.625, 0.5, 0.875, 0.5, 0.875, 0.75, 0.625, 0.75, 0.625, 0.5, 0.875, 0.5, 0.875, 0.75, 0.625, 0.75, 0.625, 0.5, 0.875, 0.5, 0.875, 0.75, 0.625, 0.75, 0.625, 0.5, 0.875, 0.5, 0.875, 0.75, 0.625, 0.75, 0.625, 0.5, 0.875, 0.5, 0.875, 0.75, 0.625, 0.75, 0.625, 0.5, 0.875, 0.5, 0.875, 0.75, 0.625, 0.75, 0.625, 0.5, 0.875, 0.5, 0.875, 0.75, 0.625, 0.75, 0.625, 0.5, 0.875, 0.5, 0.875, 0.75, 0.625, 0.75, 0.625, 0.5, 0.875, 0.5, 0.875, 0.75, 0.625, 0.75, 0.625, 0.5, 0.875, 0.5, 0.875, 0.75, 0.625, 0.75, 0.625, 0.5, 0.875, 0.5, 0.875, 0.75, 0.625, 0.75, 0.625, 0.5, 0.875, 0.5, 0.875, 0.75, 0.625, 0.75, 0.625, 0.5, 0.875, 0.5, 0.875, 0.75, 0.625, 0.75, 0.625, 0.5, 0.875, 0.5, 0.875, 0.75, 0.625, 0.75, 0.625, 0.5, 0.875, 0.5, 0.875, 0.75, 0.625, 0.75, 0.625, 0.5, 0.875, 0.5, 0.875, 0.75, 0.625, 0.75, 0.625, 0.5, 0.875, 0.5, 0.875, 0.75, 0.625, 0.75, 0.625, 0.5, 0.875, 0.5, 0.875, 0.75, 0.625, 0.75, 0.625, 0.5, 0.875, 0.5, 0.875, 0.75, 0.625, 0.75, 0.625, 0.5, 0.875, 0.5, 0.875, 0.75, 0.625, 0.75, 0.625, 0.5, 0.875, 0.5, 0.875, 0.75, 0.625, 0.75, 0.625, 0.5, 0.875, 0.5, 0.875, 0.75, 0.625, 0.75, 0.625, 0.5, 0.875, 0.5, 0.875, 0.75, 0.625, 0.75, 0.625, 0.5, 0.875, 0.5, 0.875, 0.75, 0.625, 0.75, 0.625, 0.5, 0.875, 0.5, 0.875, 0.75, 0.625, 0.75, 0.625, 0.5, 0.875, 0.5, 0.875, 0.75, 0.625, 0.75, 0.625, 0.5, 0.875, 0.5, 0.875, 0.75, 0.625, 0.75, 0.625, 0.5, 0.875, 0.5, 0.875, 0.75, 0.625, 0.75, 0.625, 0.5, 0.875, 0.5, 0.875, 0.75, 0.625, 0.75, 0.625, 0.5, 0.875, 0.5, 0.875, 0.75, 0.625, 0.75, 0.625, 0.5, 0.875, 0.5, 0.875, 0.75, 0.625, 0.75, 0.625, 0.5, 0.875, 0.5, 0.875, 0.75, 0.625, 0.75, 0.625, 0.5, 0.875, 0.5, 0.875, 0.75, 0.625, 0.75, 0.625, 0.5, 0.875, 0.5, 0.875, 0.75, 0.625, 0.75, 0.625, 0.5, 0.875, 0.5, 0.875, 0.75, 0.625, 0.75, 0.625, 0.5, 0.875, 0.5, 0.875, 0.75, 0.625, 0.75, 0.625, 0.5, 0.875, 0.5, 0.875, 0.75, 0.625, 0.75, 0.625, 0.5, 0.875, 0.5, 0.875, 0.75, 0.625, 0.75, 0.625, 0.5, 0.875, 0.5, 0.875, 0.75, 0.625, 0.75, 0.625, 0.5, 0.875, 0.5, 0.875, 0.75, 0.625, 0.75, 0.625, 0.5, 0.875, 0.5, 0.875, 0.75, 0.625, 0.75, 0.625, 0.5, 0.875, 0.5, 0.875, 0.75, 0.625, 0.75, 0.625, 0.5, 0.875, 0.5, 0.875, 0.75, 0.625, 0.75, 0.625, 0.5, 0.875, 0.5, 0.875, 0.75, 0.625, 0.75, 0.625, 0.5, 0.875, 0.5, 0.875, 0.75, 0.625, 0.75, 0.625, 0.5, 0.875, 0.5, 0.875, 0.75, 0.625, 0.75, 0.625, 0.5, 0.875, 0.5, 0.875, 0.75, 0.625, 0.75, 0.625, 0.5, 0.875, 0.5, 0.875, 0.75, 0.625, 0.75, 0.625, 0.5, 0.875, 0.5, 0.875, 0.75, 0.625, 0.75, 0.625, 0.5, 0.875, 0.5, 0.875, 0.75, 0.625, 0.75, 0.625, 0.5, 0.875, 0.5, 0.875, 0.75, 0.625, 0.75, 0.625, 0.5, 0.875, 0.5, 0.875, 0.75, 0.625, 0.75, 0.625, 0.5, 0.875, 0.5, 0.875, 0.75, 0.625, 0.75, 0.625, 0.5, 0.875, 0.5, 0.875, 0.75, 0.625, 0.75, 0.625, 0.5, 0.875, 0.5, 0.875, 0.75, 0.625, 0.75, 0.625, 0.5, 0.875, 0.5, 0.875, 0.75, 0.625, 0.75, 0.625, 0.5, 0.875, 0.5, 0.875, 0.75, 0.625, 0.75, 0.625, 0.5, 0.875, 0.5, 0.875, 0.75, 0.625, 0.75, 0.625, 0.5, 0.875, 0.5, 0.875, 0.75, 0.625, 0.75, 0.625, 0.5, 0.875, 0.5, 0.875, 0.75, 0.625, 0.75, 0.625, 0.5, 0.875, 0.5, 0.875, 0.75, 0.625, 0.75, 0.625, 0.5, 0.875, 0.5, 0.875, 0.75, 0.625, 0.75, 0.625, 0.5, 0.875, 0.5, 0.875, 0.75, 0.625, 0.75, 0.625, 0.5, 0.875, 0.5, 0.875, 0.75, 0.625, 0.75, 0.625, 0.5, 0.875, 0.5, 0.875, 0.75, 0.625, 0.75, 0.625, 0.5, 0.875, 0.5, 0.875, 0.75, 0.625, 0.75, 0.625, 0.5, 0.875, 0.5, 0.875, 0.75, 0.625, 0.75, 0.625, 0.5, 0.875, 0.5, 0.875, 0.75, 0.625, 0.75, 0.625, 0.5, 0.875, 0.5, 0.875, 0.75, 0.625, 0.75, 0.625, 0.5, 0.875, 0.5, 0.875, 0.75, 0.625, 0.75, 0.625, 0.5, 0.875, 0.5, 0.875, 0.75, 0.625, 0.75, 0.625, 0.5, 0.875, 0.5, 0.875, 0.75, 0.625, 0.75, 0.625, 0.5, 0.875, 0.5, 0.875, 0.75, 0.625, 0.75, 0.625, 0.5, 0.875, 0.5, 0.875, 0.75, 0.625, 0.75, 0.625, 0.5, 0.875, 0.5, 0.875, 0.75, 0.625, 0.75, 0.625, 0.5, 0.875, 0.5, 0.875, 0.75, 0.625, 0.75, 0.625, 0.5, 0.875, 0.5, 0.875, 0.75, 0.625, 0.75, 0.625, 0.5, 0.875, 0.5, 0.875, 0.75, 0.625, 0.75, 0.625, 0.5, 0.875, 0.5, 0.875, 0.75, 0.625, 0.75, 0.625, 0.5, 0.875, 0.5, 0.875, 0.75, 0.625, 0.75, 0.625, 0.5, 0.875, 0.5, 0.875, 0.75, 0.625, 0.75, 0.625, 0.5, 0.875, 0.5, 0.875, 0.75, 0.625, 0.75, 0.625, 0.5, 0.875, 0.5, 0.875, 0.75, 0.625, 0.75, 0.625, 0.5, 0.875, 0.5, 0.875, 0.75, 0.625, 0.75, 0.625, 0.5, 0.875, 0.5, 0.875, 0.75, 0.625, 0.75, 0.625, 0.5, 0.875, 0.5, 0.875, 0.75, 0.625, 0.75, 0.625, 0.5, 0.875, 0.5, 0.875, 0.75, 0.625, 0.75, 0.625, 0.5, 0.875, 0.5, 0.875, 0.75, 0.625, 0.75, 0.625, 0.5, 0.875, 0.5, 0.875, 0.75, 0.625, 0.75, 0.625, 0.5, 0.875, 0.5, 0.875, 0.75, 0.625, 0.75, 0.625, 0.5, 0.875, 0.5, 0.875, 0.75, 0.625, 0.75, 0.625, 0.5, 0.875, 0.5, 0.875, 0.75, 0.625, 0.75, 0.625, 0.5, 0.875, 0.5, 0.875, 0.75, 0.625, 0.75, 0.625, 0.5, 0.875, 0.5, 0.875, 0.75, 0.625, 0.75])
me_cube_001.materials.append(mat_material)
me_cube_001.materials.append(mat_material_001)
me_cube_001.update()

# ---- objects
ob_cube = bpy.data.objects.new('Cube', me_cube_001)

# ---- transforms, parenting, visibility, modifiers, constraints
ob_cube.location = (0.0, 0.0, 0.0)

# ---- collection membership
col_collection.objects.link(ob_cube)

# ---- scene / render settings (as saved in the file)
scene.frame_start = 1; scene.frame_end = 250; scene.frame_set(1)
scene.render.engine = 'BLENDER_EEVEE_NEXT'
scene.cycles.sampling_pattern = 'TABULATED_SOBOL'
scene.eevee.ray_tracing_options.trace_max_roughness = 0.0
bpy.context.view_layer.update()

# ---- added for rendering (the .blend has no active camera and no usable light): camera, sun
cam_auto = bpy.data.cameras.new('AutoCamera')
cam_auto.lens = 50.0
cam_auto.sensor_width = 36.0
cam_auto.clip_end = 1005.8
ob_auto_camera = bpy.data.objects.new('AutoCamera', cam_auto)
scene.collection.objects.link(ob_auto_camera)
ob_auto_camera.location = (78.2108, -47.8729, 46.8486)
ob_auto_camera.rotation_euler = (1.09748, -7.21219e-08, 0.694738)
scene.camera = ob_auto_camera
light_auto_sun = bpy.data.lights.new('AutoSun', 'SUN')
light_auto_sun.energy = 3.0
light_auto_sun.angle = 0.0523599
ob_auto_sun = bpy.data.objects.new('AutoSun', light_auto_sun)
scene.collection.objects.link(ob_auto_sun)
ob_auto_sun.rotation_euler = (0.872665, 0.174533, 0.523599)
bpy.context.view_layer.update()
